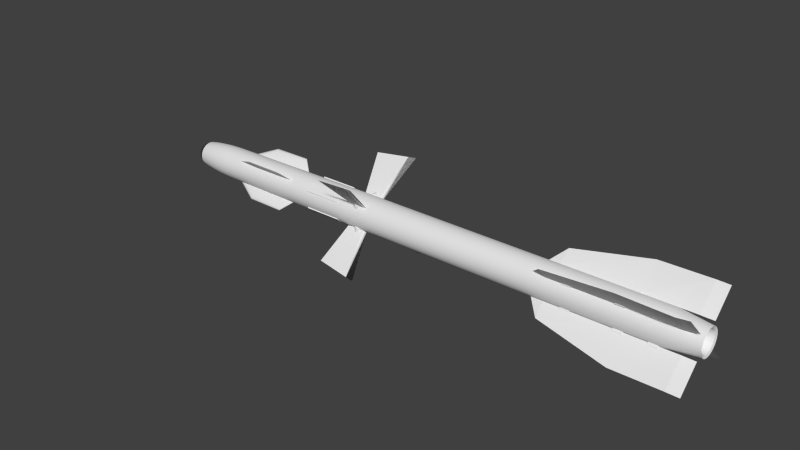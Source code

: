 # Source: r27t1.blend  (saved by Blender 2.76.0; exported with 4.5.12 LTS)
import bpy
from mathutils import Matrix  # noqa: F401  (used for matrix-valued properties, if any)

bpy.ops.wm.read_factory_settings(use_empty=True)
scene = bpy.context.scene
scene.name = 'Scene'

# ---- collections
col_collection_1 = bpy.data.collections.new('Collection 1'); scene.collection.children.link(col_collection_1)

# ---- materials (node trees are filled in below, after node groups)
mat_glass = bpy.data.materials.new('glass')
mat_glass.alpha_threshold = 0.0
mat_glass.use_transparent_shadow = False
mat_glass.diffuse_color = (0.03522, 0.03522, 0.03522, 1.0)
mat_glass.specular_color = (0.01467, 0.01467, 0.01467)
mat_glass.roughness = 0.5
mat_glass.specular_intensity = 0.7781
mat_norma = bpy.data.materials.new('norma')
mat_norma.alpha_threshold = 0.0
mat_norma.use_transparent_shadow = False
mat_norma.specular_color = (0.5926, 0.5926, 0.5926)
mat_norma.roughness = 0.5
mat_norma.specular_intensity = 0.7781

# ---- node groups
ng_auto_smooth = bpy.data.node_groups.new('Auto Smooth', 'GeometryNodeTree')
_s = ng_auto_smooth.interface.new_socket(name='Geometry', in_out='OUTPUT', socket_type='NodeSocketGeometry')
_s = ng_auto_smooth.interface.new_socket(name='Geometry', in_out='INPUT', socket_type='NodeSocketGeometry')
_s = ng_auto_smooth.interface.new_socket(name='Angle', in_out='INPUT', socket_type='NodeSocketFloat')
_s.subtype = 'ANGLE'
_s.min_value = 0.0
_s.max_value = 3.142
ng_auto_smooth.is_modifier = True
_N = ng_auto_smooth.nodes; _L = ng_auto_smooth.links
n0 = _N.new('NodeGroupOutput'); n0.name = 'Group Output'; n0.location = (480, -100)
n1 = _N.new('NodeGroupInput'); n1.name = 'Group Input'; n1.location = (-420, -300)
n2 = _N.new('NodeGroupInput'); n2.name = 'Group Input.001'; n2.location = (-60, -100)
n3 = _N.new('GeometryNodeSetShadeSmooth'); n3.name = 'Set Shade Smooth'; n3.location = (120, -100)
n3.domain = 'EDGE'
n4 = _N.new('GeometryNodeSetShadeSmooth'); n4.name = 'Set Shade Smooth.001'; n4.location = (300, -100)
n5 = _N.new('GeometryNodeInputMeshEdgeAngle'); n5.name = 'Edge Angle'; n5.location = (-420, -220)
n6 = _N.new('GeometryNodeInputEdgeSmooth'); n6.name = 'Is Edge Smooth'; n6.location = (-60, -160)
n7 = _N.new('GeometryNodeInputShadeSmooth'); n7.name = 'Is Face Smooth'; n7.location = (-240, -340)
n8 = _N.new('FunctionNodeBooleanMath'); n8.name = 'Boolean Math'; n8.location = (-60, -220)
n9 = _N.new('FunctionNodeCompare'); n9.name = 'Compare'; n9.location = (-240, -180)
n9.operation = 'LESS_EQUAL'
_L.new(n5.outputs[0], n9.inputs[0])
_L.new(n4.outputs[0], n0.inputs[0])
_L.new(n1.outputs[1], n9.inputs[1])
_L.new(n9.outputs[0], n8.inputs[0])
_L.new(n7.outputs[0], n8.inputs[1])
_L.new(n2.outputs[0], n3.inputs[0])
_L.new(n6.outputs[0], n3.inputs[1])
_L.new(n3.outputs[0], n4.inputs[0])
_L.new(n8.outputs[0], n3.inputs[2])
n0.is_active_output = True

# ---- material node trees

# ---- world
world_world = bpy.data.worlds.new('World'); scene.world = world_world
world_world.color = (0.05088, 0.05088, 0.05088)
world_world.use_sun_shadow = False
world_world.sun_shadow_jitter_overblur = 0.0
world_world.cycles.sampling_method = 'MANUAL'
world_world.cycles.sample_map_resolution = 256

# ---- meshes
me_cylinder_002 = bpy.data.meshes.new('Cylinder.002')
me_cylinder_002.from_pydata([(-3.68e-07, 3.728e-07, 1.788), (-0.004985, 0.02506, 1.785), (-0.009777, 0.0236, 1.785), (-0.01419, 0.02124, 1.785), (-0.01807, 0.01807, 1.785), (-0.02124, 0.01419, 1.785), (-0.0236, 0.009777, 1.785), (-0.02506, 0.004985, 1.785), (-0.02555, 3.878e-07, 1.785), (-0.02506, -0.004984, 1.785), (-0.0236, -0.009777, 1.785), (-0.02124, -0.01419, 1.785), (-0.01807, -0.01807, 1.785), (-0.01419, -0.02124, 1.785), (-0.009777, -0.0236, 1.785), (-0.004985, -0.02506, 1.785), (-3.687e-07, -0.02555, 1.785), (0.004984, -0.02506, 1.785), (0.009777, -0.0236, 1.785), (0.01419, -0.02124, 1.785), (0.01807, -0.01807, 1.785), (0.02124, -0.01419, 1.785), (0.0236, -0.009777, 1.785), (0.02506, -0.004984, 1.785), (0.02555, 3.65e-07, 1.785), (0.02506, 0.004985, 1.785), (0.0236, 0.009777, 1.785), (0.02124, 0.01419, 1.785), (0.01807, 0.01807, 1.785), (0.01419, 0.02124, 1.785), (0.009777, 0.0236, 1.785), (0.004984, 0.02506, 1.785), (-3.604e-07, 0.02555, 1.785), (-2.986e-07, 0.0514, 1.769), (0.01003, 0.05041, 1.769), (0.01967, 0.04749, 1.769), (0.02855, 0.04274, 1.769), (0.03634, 0.03634, 1.769), (0.04274, 0.02856, 1.769), (0.04749, 0.01967, 1.769), (0.05041, 0.01003, 1.769), (0.0514, 3.55e-07, 1.769), (0.05041, -0.01003, 1.769), (0.04749, -0.01967, 1.769), (0.04274, -0.02855, 1.769), (0.03634, -0.03634, 1.769), (0.02855, -0.04274, 1.769), (0.01967, -0.04749, 1.769), (0.01003, -0.05041, 1.769), (-3.153e-07, -0.0514, 1.769), (-0.01003, -0.05041, 1.769), (-0.01967, -0.04749, 1.769), (-0.02856, -0.04274, 1.769), (-0.03634, -0.03634, 1.769), (-0.04274, -0.02855, 1.769), (-0.04749, -0.01967, 1.769), (-0.05041, -0.01003, 1.769), (-0.0514, 4.007e-07, 1.769), (-0.05041, 0.01003, 1.769), (-0.04749, 0.01967, 1.769), (-0.04274, 0.02856, 1.769), (-0.03634, 0.03634, 1.769), (-0.02856, 0.04274, 1.769), (-0.01967, 0.04749, 1.769), (-0.01003, 0.05041, 1.769), (-0.01377, 0.0692, 1.75), (-0.027, 0.06519, 1.75), (-0.0392, 0.05867, 1.75), (-0.04989, 0.04989, 1.75), (-0.05867, 0.0392, 1.75), (-0.06519, 0.027, 1.75), (-0.0692, 0.01377, 1.75), (-0.07056, 4.1e-07, 1.75), (-0.0692, -0.01377, 1.75), (-0.06519, -0.027, 1.75), (-0.05867, -0.0392, 1.75), (-0.04989, -0.04989, 1.75), (-0.0392, -0.05867, 1.75), (-0.027, -0.06519, 1.75), (-0.01377, -0.0692, 1.75), (-2.736e-07, -0.07056, 1.75), (0.01377, -0.0692, 1.75), (0.027, -0.06519, 1.75), (0.0392, -0.05867, 1.75), (0.04989, -0.04989, 1.75), (0.05867, -0.0392, 1.75), (0.06519, -0.027, 1.75), (0.0692, -0.01377, 1.75), (0.07056, 3.471e-07, 1.75), (0.0692, 0.01377, 1.75), (0.06519, 0.027, 1.75), (0.05867, 0.0392, 1.75), (0.04989, 0.04989, 1.75), (0.0392, 0.05867, 1.75), (0.027, 0.06519, 1.75), (0.01377, 0.0692, 1.75), (-2.506e-07, 0.07056, 1.75), (-2.798e-07, 0.0813, 1.724), (0.01586, 0.07973, 1.724), (0.03111, 0.07511, 1.724), (0.04517, 0.0676, 1.724), (0.05748, 0.05749, 1.724), (0.06759, 0.04517, 1.724), (0.07511, 0.03111, 1.724), (0.07973, 0.01586, 1.724), (0.0813, 3.402e-07, 1.724), (0.07973, -0.01586, 1.724), (0.07511, -0.03111, 1.724), (0.06759, -0.04517, 1.724), (0.05748, -0.05748, 1.724), (0.04517, -0.06759, 1.724), (0.03111, -0.07511, 1.724), (0.01586, -0.07973, 1.724), (-3.063e-07, -0.0813, 1.724), (-0.01586, -0.07973, 1.724), (-0.03111, -0.07511, 1.724), (-0.04517, -0.06759, 1.724), (-0.05749, -0.05748, 1.724), (-0.0676, -0.04517, 1.724), (-0.07511, -0.03111, 1.724), (-0.07973, -0.01586, 1.724), (-0.0813, 4.126e-07, 1.724), (-0.07973, 0.01586, 1.724), (-0.07511, 0.03111, 1.724), (-0.0676, 0.04517, 1.724), (-0.05749, 0.05749, 1.724), (-0.04517, 0.0676, 1.724), (-0.03111, 0.07511, 1.724), (-0.01586, 0.07973, 1.724)], [], [(7, 8, 0), (19, 20, 0), (25, 26, 0), (24, 25, 0), (26, 27, 0), (15, 16, 0), (31, 32, 0), (12, 13, 0), (6, 7, 0), (11, 12, 0), (3, 4, 0), (2, 3, 0), (10, 11, 0), (20, 21, 0), (5, 6, 0), (22, 23, 0), (41, 40, 25, 24), (45, 44, 21, 20), (81, 82, 47, 48), (52, 51, 14, 13), (57, 56, 9, 8), (42, 41, 24, 23), (59, 58, 7, 6), (40, 39, 26, 25), (56, 55, 10, 9), (44, 43, 22, 21), (58, 57, 8, 7), (38, 37, 28, 27), (47, 46, 19, 18), (43, 42, 23, 22), (51, 50, 15, 14), (60, 59, 6, 5), (39, 38, 27, 26), (63, 62, 3, 2), (50, 49, 16, 15), (33, 64, 1, 32), (34, 33, 32, 31), (49, 48, 17, 16), (53, 52, 13, 12), (35, 34, 31, 30), (64, 63, 2, 1), (61, 60, 5, 4), (46, 45, 20, 19), (37, 36, 29, 28), (62, 61, 4, 3), (54, 53, 12, 11), (48, 47, 18, 17), (55, 54, 11, 10), (73, 74, 55, 56), (91, 92, 37, 38), (72, 73, 56, 57), (88, 89, 40, 41), (90, 91, 38, 39), (74, 75, 54, 55), (95, 96, 33, 34), (77, 78, 51, 52), (84, 85, 44, 45), (79, 80, 49, 50), (80, 81, 48, 49), (83, 84, 45, 46), (69, 70, 59, 60), (92, 93, 36, 37), (71, 72, 57, 58), (36, 35, 30, 29), (67, 68, 61, 62), (68, 69, 60, 61), (101, 100, 93, 92), (78, 79, 50, 51), (75, 76, 53, 54), (85, 86, 43, 44), (65, 66, 63, 64), (86, 87, 42, 43), (66, 67, 62, 63), (87, 88, 41, 42), (76, 77, 52, 53), (89, 90, 39, 40), (82, 83, 46, 47), (93, 94, 35, 36), (94, 95, 34, 35), (96, 65, 64, 33), (107, 106, 87, 86), (111, 110, 83, 82), (98, 97, 96, 95), (127, 126, 67, 66), (112, 111, 82, 81), (115, 114, 79, 78), (124, 123, 70, 69), (100, 99, 94, 93), (113, 112, 81, 80), (70, 71, 58, 59), (123, 122, 71, 70), (110, 109, 84, 83), (122, 121, 72, 71), (118, 117, 76, 75), (103, 102, 91, 90), (116, 115, 78, 77), (97, 128, 65, 96), (120, 119, 74, 73), (117, 116, 77, 76), (125, 124, 69, 68), (109, 108, 85, 84), (106, 105, 88, 87), (114, 113, 80, 79), (102, 101, 92, 91), (128, 127, 66, 65), (126, 125, 68, 67), (121, 120, 73, 72), (108, 107, 86, 85), (105, 104, 89, 88), (119, 118, 75, 74), (104, 103, 90, 89), (99, 98, 95, 94), (4, 5, 0), (16, 17, 0), (1, 2, 0), (32, 1, 0), (17, 18, 0), (28, 29, 0), (8, 9, 0), (30, 31, 0), (9, 10, 0), (23, 24, 0), (21, 22, 0), (13, 14, 0), (29, 30, 0), (14, 15, 0), (27, 28, 0), (18, 19, 0)])
me_cylinder_002.polygons.foreach_set('use_smooth', [True] * 128)
_uv = me_cylinder_002.uv_layers.new(name='UVMap')
_uv.uv.foreach_set('vector', [0.06779, 0.1966, 0.06734, 0.1945, 0.07308, 0.1917, 0.07628, 0.1831, 0.077, 0.1844, 0.07308, 0.1917, 0.0784, 0.1933, 0.07818, 0.1952, 0.07308, 0.1917, 0.07845, 0.1914, 0.0784, 0.1933, 0.07308, 0.1917, 0.07818, 0.1952, 0.0778, 0.1969, 0.07308, 0.1917, 0.07262, 0.1809, 0.0736, 0.181, 0.07308, 0.1917, 0.07492, 0.202, 0.07397, 0.2025, 0.07308, 0.1917, 0.06979, 0.1828, 0.07069, 0.1819, 0.07308, 0.1917, 0.06841, 0.1984, 0.06779, 0.1966, 0.07308, 0.1917, 0.06899, 0.1841, 0.06979, 0.1828, 0.07308, 0.1917, 0.07098, 0.202, 0.07004, 0.2012, 0.07308, 0.1917, 0.07197, 0.2026, 0.07098, 0.202, 0.07308, 0.1917, 0.06829, 0.1857, 0.06899, 0.1841, 0.07308, 0.1917, 0.077, 0.1844, 0.07759, 0.1859, 0.07308, 0.1917, 0.06917, 0.1999, 0.06841, 0.1984, 0.07308, 0.1917, 0.07804, 0.1876, 0.07833, 0.1894, 0.07308, 0.1917, 0.08437, 0.1908, 0.08428, 0.1948, 0.0784, 0.1933, 0.07845, 0.1914, 0.08136, 0.1763, 0.08258, 0.1795, 0.07759, 0.1859, 0.077, 0.1844, 0.07804, 0.1596, 0.08073, 0.1618, 0.07819, 0.1715, 0.07634, 0.17, 0.0684, 0.1704, 0.07036, 0.1693, 0.07164, 0.1812, 0.07069, 0.1819, 0.06077, 0.1849, 0.06188, 0.1809, 0.06773, 0.1876, 0.06734, 0.1897, 0.08411, 0.1869, 0.08437, 0.1908, 0.07845, 0.1914, 0.07833, 0.1894, 0.06348, 0.2076, 0.06198, 0.2041, 0.06779, 0.1966, 0.06841, 0.1984, 0.08428, 0.1948, 0.08385, 0.1988, 0.07818, 0.1952, 0.0784, 0.1933, 0.06188, 0.1809, 0.06322, 0.1774, 0.06829, 0.1857, 0.06773, 0.1876, 0.08258, 0.1795, 0.0835, 0.1831, 0.07804, 0.1876, 0.07759, 0.1859, 0.06198, 0.2041, 0.0607, 0.2, 0.06734, 0.1945, 0.06779, 0.1966, 0.08307, 0.2025, 0.08201, 0.2059, 0.07727, 0.1986, 0.0778, 0.1969, 0.07819, 0.1715, 0.07988, 0.1737, 0.07628, 0.1831, 0.07546, 0.1821, 0.0835, 0.1831, 0.08411, 0.1869, 0.07833, 0.1894, 0.07804, 0.1876, 0.07036, 0.1693, 0.07238, 0.1688, 0.07262, 0.1809, 0.07164, 0.1812, 0.06519, 0.2104, 0.06348, 0.2076, 0.06841, 0.1984, 0.06917, 0.1999, 0.08385, 0.1988, 0.08307, 0.2025, 0.0778, 0.1969, 0.07818, 0.1952, 0.07112, 0.2149, 0.06906, 0.2141, 0.07098, 0.202, 0.07197, 0.2026, 0.07238, 0.1688, 0.07439, 0.169, 0.0736, 0.181, 0.07262, 0.1809, 0.07525, 0.2145, 0.0732, 0.2151, 0.07298, 0.2027, 0.07397, 0.2025, 0.07721, 0.2133, 0.07525, 0.2145, 0.07397, 0.2025, 0.07492, 0.202, 0.07439, 0.169, 0.07634, 0.17, 0.07456, 0.1814, 0.0736, 0.181, 0.06652, 0.1721, 0.0684, 0.1704, 0.07069, 0.1819, 0.06979, 0.1828, 0.07902, 0.2114, 0.07721, 0.2133, 0.07492, 0.202, 0.07581, 0.2011, 0.0732, 0.2151, 0.07112, 0.2149, 0.07197, 0.2026, 0.07298, 0.2027, 0.06707, 0.2126, 0.06519, 0.2104, 0.06917, 0.1999, 0.07004, 0.2012, 0.07988, 0.1737, 0.08136, 0.1763, 0.077, 0.1844, 0.07628, 0.1831, 0.08201, 0.2059, 0.08063, 0.2089, 0.0766, 0.2, 0.07727, 0.1986, 0.06906, 0.2141, 0.06707, 0.2126, 0.07004, 0.2012, 0.07098, 0.202, 0.06478, 0.1745, 0.06652, 0.1721, 0.06979, 0.1828, 0.06899, 0.1841, 0.07634, 0.17, 0.07819, 0.1715, 0.07546, 0.1821, 0.07456, 0.1814, 0.06322, 0.1774, 0.06478, 0.1745, 0.06899, 0.1841, 0.06829, 0.1857, 0.05706, 0.1738, 0.0591, 0.1693, 0.06322, 0.1774, 0.06188, 0.1809, 0.088, 0.2075, 0.08646, 0.2126, 0.08201, 0.2059, 0.08307, 0.2025, 0.05525, 0.1789, 0.05706, 0.1738, 0.06188, 0.1809, 0.06077, 0.1849, 0.08987, 0.1902, 0.08977, 0.1962, 0.08428, 0.1948, 0.08437, 0.1908, 0.08914, 0.202, 0.088, 0.2075, 0.08307, 0.2025, 0.08385, 0.1988, 0.0591, 0.1693, 0.06137, 0.1654, 0.06478, 0.1745, 0.06322, 0.1774, 0.07943, 0.2235, 0.07658, 0.2254, 0.07525, 0.2145, 0.07721, 0.2133, 0.06655, 0.1599, 0.06938, 0.1584, 0.07036, 0.1693, 0.0684, 0.1704, 0.08537, 0.1689, 0.08717, 0.1736, 0.08258, 0.1795, 0.08136, 0.1763, 0.07229, 0.1579, 0.0752, 0.1582, 0.07439, 0.169, 0.07238, 0.1688, 0.0752, 0.1582, 0.07804, 0.1596, 0.07634, 0.17, 0.07439, 0.169, 0.0832, 0.165, 0.08537, 0.1689, 0.08136, 0.1763, 0.07988, 0.1737, 0.06195, 0.2204, 0.05944, 0.2166, 0.06348, 0.2076, 0.06519, 0.2104, 0.08646, 0.2126, 0.08444, 0.217, 0.08063, 0.2089, 0.08201, 0.2059, 0.05714, 0.2121, 0.05508, 0.2069, 0.0607, 0.2, 0.06198, 0.2041, 0.08063, 0.2089, 0.07902, 0.2114, 0.07581, 0.2011, 0.0766, 0.2, 0.06757, 0.2253, 0.06469, 0.2232, 0.06707, 0.2126, 0.06906, 0.2141, 0.06469, 0.2232, 0.06195, 0.2204, 0.06519, 0.2104, 0.06707, 0.2126, 0.09163, 0.2204, 0.08891, 0.2265, 0.08444, 0.217, 0.08646, 0.2126, 0.06938, 0.1584, 0.07229, 0.1579, 0.07238, 0.1688, 0.07036, 0.1693, 0.06137, 0.1654, 0.06387, 0.1623, 0.06652, 0.1721, 0.06478, 0.1745, 0.08717, 0.1736, 0.08855, 0.1788, 0.0835, 0.1831, 0.08258, 0.1795, 0.0736, 0.2264, 0.07058, 0.2263, 0.07112, 0.2149, 0.0732, 0.2151, 0.08855, 0.1788, 0.08946, 0.1844, 0.08411, 0.1869, 0.0835, 0.1831, 0.07058, 0.2263, 0.06757, 0.2253, 0.06906, 0.2141, 0.07112, 0.2149, 0.08946, 0.1844, 0.08987, 0.1902, 0.08437, 0.1908, 0.08411, 0.1869, 0.06387, 0.1623, 0.06655, 0.1599, 0.0684, 0.1704, 0.06652, 0.1721, 0.08977, 0.1962, 0.08914, 0.202, 0.08385, 0.1988, 0.08428, 0.1948, 0.08073, 0.1618, 0.0832, 0.165, 0.07988, 0.1737, 0.07819, 0.1715, 0.08444, 0.217, 0.08208, 0.2207, 0.07902, 0.2114, 0.08063, 0.2089, 0.08208, 0.2207, 0.07943, 0.2235, 0.07721, 0.2133, 0.07902, 0.2114, 0.07658, 0.2254, 0.0736, 0.2264, 0.0732, 0.2151, 0.07525, 0.2145, 0.09445, 0.1736, 0.09575, 0.1813, 0.08946, 0.1844, 0.08855, 0.1788, 0.08362, 0.1505, 0.08702, 0.1548, 0.0832, 0.165, 0.08073, 0.1618, 0.08209, 0.2356, 0.07817, 0.2383, 0.07658, 0.2254, 0.07943, 0.2235, 0.06998, 0.2394, 0.06597, 0.2379, 0.06757, 0.2253, 0.07058, 0.2263, 0.07993, 0.1475, 0.08362, 0.1505, 0.08073, 0.1618, 0.07804, 0.1596, 0.06823, 0.1461, 0.07212, 0.1453, 0.07229, 0.1579, 0.06938, 0.1584, 0.05858, 0.2316, 0.0553, 0.227, 0.05944, 0.2166, 0.06195, 0.2204, 0.08891, 0.2265, 0.08571, 0.2316, 0.08208, 0.2207, 0.08444, 0.217, 0.07606, 0.1457, 0.07993, 0.1475, 0.07804, 0.1596, 0.0752, 0.1582, 0.05944, 0.2166, 0.05714, 0.2121, 0.06198, 0.2041, 0.06348, 0.2076, 0.0553, 0.227, 0.05233, 0.2216, 0.05714, 0.2121, 0.05944, 0.2166, 0.08702, 0.1548, 0.09002, 0.1601, 0.08537, 0.1689, 0.0832, 0.165, 0.05233, 0.2216, 0.04968, 0.2156, 0.05508, 0.2069, 0.05714, 0.2121, 0.05773, 0.1554, 0.06096, 0.1513, 0.06387, 0.1623, 0.06137, 0.1654, 0.09542, 0.2057, 0.09388, 0.2135, 0.088, 0.2075, 0.08914, 0.202, 0.06448, 0.1482, 0.06823, 0.1461, 0.06938, 0.1584, 0.06655, 0.1599, 0.07817, 0.2383, 0.07408, 0.2394, 0.0736, 0.2264, 0.07658, 0.2254, 0.05228, 0.1657, 0.05484, 0.1602, 0.0591, 0.1693, 0.05706, 0.1738, 0.06096, 0.1513, 0.06448, 0.1482, 0.06655, 0.1599, 0.06387, 0.1623, 0.06214, 0.2353, 0.05858, 0.2316, 0.06195, 0.2204, 0.06469, 0.2232, 0.09002, 0.1601, 0.09252, 0.1665, 0.08717, 0.1736, 0.08537, 0.1689, 0.09575, 0.1813, 0.09635, 0.1894, 0.08987, 0.1902, 0.08946, 0.1844, 0.07212, 0.1453, 0.07606, 0.1457, 0.0752, 0.1582, 0.07229, 0.1579, 0.09388, 0.2135, 0.09163, 0.2204, 0.08646, 0.2126, 0.088, 0.2075, 0.07408, 0.2394, 0.06998, 0.2394, 0.07058, 0.2263, 0.0736, 0.2264, 0.06597, 0.2379, 0.06214, 0.2353, 0.06469, 0.2232, 0.06757, 0.2253, 0.05004, 0.1715, 0.05228, 0.1657, 0.05706, 0.1738, 0.05525, 0.1789, 0.09252, 0.1665, 0.09445, 0.1736, 0.08855, 0.1788, 0.08717, 0.1736, 0.09635, 0.1894, 0.09624, 0.1976, 0.08977, 0.1962, 0.08987, 0.1902, 0.05484, 0.1602, 0.05773, 0.1554, 0.06137, 0.1654, 0.0591, 0.1693, 0.09624, 0.1976, 0.09542, 0.2057, 0.08914, 0.202, 0.08977, 0.1962, 0.08571, 0.2316, 0.08209, 0.2356, 0.07943, 0.2235, 0.08208, 0.2207, 0.07004, 0.2012, 0.06917, 0.1999, 0.07308, 0.1917, 0.0736, 0.181, 0.07456, 0.1814, 0.07308, 0.1917, 0.07298, 0.2027, 0.07197, 0.2026, 0.07308, 0.1917, 0.07397, 0.2025, 0.07298, 0.2027, 0.07308, 0.1917, 0.07456, 0.1814, 0.07546, 0.1821, 0.07308, 0.1917, 0.07727, 0.1986, 0.0766, 0.2, 0.07308, 0.1917, 0.06734, 0.1897, 0.06773, 0.1876, 0.07308, 0.1917, 0.07581, 0.2011, 0.07492, 0.202, 0.07308, 0.1917, 0.06773, 0.1876, 0.06829, 0.1857, 0.07308, 0.1917, 0.07833, 0.1894, 0.07845, 0.1914, 0.07308, 0.1917, 0.07759, 0.1859, 0.07804, 0.1876, 0.07308, 0.1917, 0.07069, 0.1819, 0.07164, 0.1812, 0.07308, 0.1917, 0.0766, 0.2, 0.07581, 0.2011, 0.07308, 0.1917, 0.07164, 0.1812, 0.07262, 0.1809, 0.07308, 0.1917, 0.0778, 0.1969, 0.07727, 0.1986, 0.07308, 0.1917, 0.07546, 0.1821, 0.07628, 0.1831, 0.07308, 0.1917])
me_cylinder_002.materials.append(mat_glass)
me_cylinder_002.use_remesh_preserve_volume = False
me_cylinder_002.use_remesh_preserve_attributes = False
me_cylinder_002.use_mirror_vertex_groups = False
me_cylinder_002.update()
me_cylinder_001 = bpy.data.meshes.new('Cylinder.001')
me_cylinder_001.from_pydata([(0.0, 1.0, -1.0), (0.0, 1.0, 1.0), (0.3827, 0.9239, -1.0), (0.3827, 0.9239, 1.0), (0.7071, 0.7071, -1.0), (0.7071, 0.7071, 1.0), (0.9239, 0.3827, -1.0), (0.9239, 0.3827, 1.0), (1.0, -4.371e-08, -1.0), (1.0, -4.371e-08, 1.0), (0.9239, -0.3827, -1.0), (0.9239, -0.3827, 1.0), (0.7071, -0.7071, -1.0), (0.7071, -0.7071, 1.0), (0.3827, -0.9239, -1.0), (0.3827, -0.9239, 1.0), (1.51e-07, -1.0, -1.0), (1.51e-07, -1.0, 1.0), (-0.3827, -0.9239, -1.0), (-0.3827, -0.9239, 1.0), (-0.7071, -0.7071, -1.0), (-0.7071, -0.7071, 1.0), (-0.9239, -0.3827, -1.0), (-0.9239, -0.3827, 1.0), (-1.0, 1.192e-08, -1.0), (-1.0, 1.192e-08, 1.0), (-0.9239, 0.3827, -1.0), (-0.9239, 0.3827, 1.0), (-0.7071, 0.7071, -1.0), (-0.7071, 0.7071, 1.0), (-0.3827, 0.9239, -1.0), (-0.3827, 0.9239, 1.0)], [], [(0, 1, 3, 2), (2, 3, 5, 4), (4, 5, 7, 6), (6, 7, 9, 8), (8, 9, 11, 10), (10, 11, 13, 12), (12, 13, 15, 14), (14, 15, 17, 16), (16, 17, 19, 18), (18, 19, 21, 20), (20, 21, 23, 22), (22, 23, 25, 24), (24, 25, 27, 26), (26, 27, 29, 28), (30, 31, 1, 0), (28, 29, 31, 30), (0, 2, 4, 6, 8, 10, 12, 14, 16, 18, 20, 22, 24, 26, 28, 30)])
me_cylinder_001.polygons.foreach_set('use_smooth', [True] * 17)
_uv = me_cylinder_001.uv_layers.new(name='UVMap')
_uv.uv.foreach_set('vector', [0.1252, 0.1286, 0.1252, 0.09462, 0.1285, 0.09462, 0.1285, 0.1286, 0.1285, 0.1286, 0.1285, 0.09462, 0.1318, 0.09463, 0.1318, 0.1286, 0.1318, 0.1286, 0.1318, 0.09463, 0.1351, 0.09463, 0.1351, 0.1286, 0.1351, 0.1286, 0.1351, 0.09463, 0.1384, 0.09463, 0.1384, 0.1286, 0.1384, 0.1286, 0.1384, 0.09463, 0.1417, 0.09464, 0.1417, 0.1286, 0.1417, 0.1286, 0.1417, 0.09464, 0.145, 0.09464, 0.145, 0.1286, 0.145, 0.1286, 0.145, 0.09464, 0.1483, 0.09464, 0.1483, 0.1286, 0.1483, 0.1286, 0.1483, 0.09464, 0.1517, 0.09465, 0.1516, 0.1286, 0.09866, 0.1285, 0.09867, 0.09459, 0.102, 0.0946, 0.102, 0.1285, 0.102, 0.1285, 0.102, 0.0946, 0.1053, 0.0946, 0.1053, 0.1286, 0.1053, 0.1286, 0.1053, 0.0946, 0.1086, 0.0946, 0.1086, 0.1286, 0.1086, 0.1286, 0.1086, 0.0946, 0.1119, 0.09461, 0.1119, 0.1286, 0.1119, 0.1286, 0.1119, 0.09461, 0.1152, 0.09461, 0.1152, 0.1286, 0.1152, 0.1286, 0.1152, 0.09461, 0.1185, 0.09461, 0.1185, 0.1286, 0.1218, 0.1286, 0.1218, 0.09462, 0.1252, 0.09462, 0.1252, 0.1286, 0.1185, 0.1286, 0.1185, 0.09461, 0.1218, 0.09462, 0.1218, 0.1286, 0.102, 0.1618, 0.09865, 0.1618, 0.09559, 0.1593, 0.09325, 0.1546, 0.09199, 0.1485, 0.09199, 0.1419, 0.09326, 0.1358, 0.0956, 0.1311, 0.09866, 0.1285, 0.102, 0.1285, 0.105, 0.1311, 0.1074, 0.1358, 0.1086, 0.1419, 0.1086, 0.1485, 0.1074, 0.1546, 0.105, 0.1593])
me_cylinder_001.use_remesh_preserve_volume = False
me_cylinder_001.use_remesh_preserve_attributes = False
me_cylinder_001.use_mirror_vertex_groups = False
me_cylinder_001.update()
me_cube_006 = bpy.data.meshes.new('Cube.006')
me_cube_006.from_pydata([(-1.0, -0.2461, 0.8253), (-1.0, -0.2461, 0.9118), (-1.0, 0.2461, 0.8253), (-1.0, 0.2461, 0.9118), (1.0, -0.2461, 0.8253), (1.0, -0.2461, 0.9118), (1.0, 0.2461, 0.8253), (1.0, 0.2461, 0.9118)], [], [(1, 3, 2, 0), (3, 7, 6, 2), (7, 5, 4, 6), (5, 1, 0, 4), (5, 7, 3, 1)])
_uv = me_cube_006.uv_layers.new(name='UVMap')
_uv.uv.foreach_set('vector', [0.009078, 0.01487, 0.009078, 0.06896, -0.00042, 0.06896, -0.00042, 0.01487, 0.009078, 0.06896, 0.2288, 0.06896, 0.2288, 0.07846, 0.009078, 0.07846, 0.2288, 0.06896, 0.2288, 0.01487, 0.2383, 0.01487, 0.2383, 0.06896, 0.2288, 0.01487, 0.009078, 0.01487, 0.009078, 0.005371, 0.2288, 0.005371, 0.2288, 0.01487, 0.2288, 0.06896, 0.009078, 0.06896, 0.009078, 0.01487])
me_cube_006.use_remesh_preserve_volume = False
me_cube_006.use_remesh_preserve_attributes = False
me_cube_006.use_mirror_vertex_groups = False
me_cube_006.update()
me_cube_003 = bpy.data.meshes.new('Cube.003')
me_cube_003.from_pydata([(0.4591, -1.516, 0.3268), (0.4591, -1.36, 0.4041), (0.4591, 1.516, 0.3268), (0.4591, 1.36, 0.4041), (0.5761, -1.516, 0.3268), (0.5761, -1.36, 0.4041), (0.5761, 1.516, 0.3268), (0.5761, 1.36, 0.4041), (0.0415, -1.516, 0.3268), (0.0415, -1.36, 0.4041), (0.0415, 1.516, 0.3268), (0.0415, 1.36, 0.4041), (0.1585, -1.516, 0.3268), (0.1585, -1.36, 0.4041), (0.1585, 1.516, 0.3268), (0.1585, 1.36, 0.4041), (-0.6146, -1.516, 0.3512), (-0.6146, -1.36, 0.3797), (-0.6146, 1.516, 0.3512), (-0.6146, 1.36, 0.3797), (-0.4976, -1.516, 0.3512), (-0.4976, -1.36, 0.3797), (-0.4976, 1.516, 0.3512), (-0.4976, 1.36, 0.3797), (-1.0, 0.0, 0.3624), (1.0, 0.0, 0.3624), (1.0, 0.0, 1.008), (0.8333, 1.0, 1.008), (0.8333, 1.0, 0.3624), (0.8333, -1.0, 1.008), (0.8333, -1.0, 0.3624), (0.1513, 1.0, 0.3624), (0.1513, 0.0, 1.008), (0.1513, -1.0, 0.3624), (-0.8363, 1.0, 0.3624), (-0.8363, 0.0, 0.6874), (-0.8363, -1.0, 0.3624)], [], [(1, 3, 2, 0), (3, 7, 6, 2), (7, 5, 4, 6), (5, 1, 0, 4), (5, 7, 3, 1), (9, 11, 10, 8), (11, 15, 14, 10), (15, 13, 12, 14), (13, 9, 8, 12), (13, 15, 11, 9), (17, 19, 18, 16), (19, 23, 22, 18), (23, 21, 20, 22), (21, 17, 16, 20), (21, 23, 19, 17), (27, 26, 25, 28), (30, 28, 25), (33, 31, 28, 30), (26, 29, 30, 25), (26, 27, 29), (36, 34, 31, 33), (24, 34, 36), (29, 32, 33, 30), (24, 35, 34), (35, 32, 31, 34), (32, 35, 36, 33), (35, 24, 36), (29, 27, 32), (32, 27, 28, 31)])
_uv = me_cube_003.uv_layers.new(name='UVMap')
_uv.uv.foreach_set('vector', [0.9075, 0.2535, 0.9911, 0.2535, 0.996, 0.2582, 0.9027, 0.2582, 0.9911, 0.2535, 0.9911, 0.2463, 0.9965, 0.2463, 0.9965, 0.2535, 0.9911, 0.2463, 0.9075, 0.2463, 0.9027, 0.2415, 0.9959, 0.2415, 0.9075, 0.2463, 0.9075, 0.2535, 0.9021, 0.2535, 0.9021, 0.2463, 0.9075, 0.2463, 0.9911, 0.2463, 0.9911, 0.2535, 0.9075, 0.2535, 0.9041, 0.2791, 0.9878, 0.2791, 0.9926, 0.2838, 0.8993, 0.2838, 0.9878, 0.2791, 0.9878, 0.2719, 0.9931, 0.2719, 0.9931, 0.2791, 0.9878, 0.2719, 0.9041, 0.2719, 0.8993, 0.2671, 0.9926, 0.2671, 0.9041, 0.2719, 0.9041, 0.2791, 0.8987, 0.2791, 0.8987, 0.2719, 0.9041, 0.2719, 0.9878, 0.2719, 0.9878, 0.2791, 0.9041, 0.2791, 0.9073, 0.3036, 0.9821, 0.3035, 0.99, 0.3064, 0.903, 0.3064, 0.9821, 0.3035, 0.9821, 0.2971, 0.9865, 0.2971, 0.9865, 0.3035, 0.9821, 0.2971, 0.9073, 0.2972, 0.8994, 0.2943, 0.9864, 0.2943, 0.9073, 0.2972, 0.9073, 0.3036, 0.9029, 0.3036, 0.9029, 0.2972, 0.9073, 0.2972, 0.9821, 0.2971, 0.9821, 0.3035, 0.9073, 0.3036, 0.7092, 0.1045, 0.7151, 0.0068, 0.7463, 0.01441, 0.7403, 0.1121, 0.8431, 0.1113, 0.7403, 0.1121, 0.7917, 0.09456, 0.846, 0.1806, 0.7374, 0.1841, 0.7403, 0.1121, 0.8431, 0.1113, 0.8671, 0.007038, 0.8737, 0.103, 0.8431, 0.1113, 0.8366, 0.01535, 0.9217, 0.1243, 0.9636, 0.1756, 0.8737, 0.103, 0.8419, 0.284, 0.7409, 0.284, 0.7374, 0.1841, 0.846, 0.1806, 0.7914, 0.3006, 0.7409, 0.284, 0.8419, 0.284, 0.8737, 0.103, 0.9063, 0.2006, 0.846, 0.1806, 0.8431, 0.1113, 0.6983, 0.3287, 0.6914, 0.2969, 0.7409, 0.284, 0.6914, 0.2969, 0.6772, 0.2034, 0.7374, 0.1841, 0.7409, 0.284, 0.9063, 0.2006, 0.8923, 0.2963, 0.8419, 0.284, 0.846, 0.1806, 0.8923, 0.2963, 0.8855, 0.3287, 0.8419, 0.284, 0.8737, 0.103, 0.9636, 0.1756, 0.9063, 0.2006, 0.6772, 0.2034, 0.7092, 0.1045, 0.7403, 0.1121, 0.7374, 0.1841])
me_cube_003.use_remesh_preserve_volume = False
me_cube_003.use_remesh_preserve_attributes = False
me_cube_003.use_mirror_vertex_groups = False
me_cube_003.update()
me_cube_001 = bpy.data.meshes.new('Cube.001')
me_cube_001.from_pydata([(-0.02002, 7.108, 0.7185), (-0.02002, 7.108, 0.7924), (0.04102, 6.567, 0.7185), (0.04102, 6.567, 0.7924), (0.09276, 5.026, 0.7185), (0.09276, 5.026, 0.7924), (0.1273, 2.72, 0.7185), (0.1273, 2.72, 0.7924), (0.1395, -5.897e-07, 0.7185), (0.1395, -5.897e-07, 0.7924), (0.1273, -2.72, 0.7185), (0.1273, -2.72, 0.7924), (0.09276, -5.026, 0.7185), (0.09276, -5.026, 0.7924), (0.04102, -6.567, 0.7185), (0.04102, -6.567, 0.7924), (-0.02002, -7.108, 0.7185), (-0.02002, -7.108, 0.7924), (-0.08106, -6.567, 0.7185), (-0.08106, -6.567, 0.7924), (-0.1328, -5.026, 0.7185), (-0.1328, -5.026, 0.7924), (-0.1674, -2.72, 0.7185), (-0.1674, -2.72, 0.7924), (-0.1795, -5.897e-07, 0.7185), (-0.1795, -5.897e-07, 0.7924), (-0.1674, 2.72, 0.7185), (-0.1674, 2.72, 0.7924), (-0.1328, 5.026, 0.7185), (-0.1328, 5.026, 0.7924), (-0.08106, 6.567, 0.7185), (-0.08106, 6.567, 0.7924), (-0.02002, 4.965, 0.8203), (0.02262, 4.587, 0.8203), (0.05876, 3.511, 0.8203), (0.08292, 1.9, 0.8203), (0.0914, -5.557e-07, 0.8203), (0.08292, -1.9, 0.8203), (0.05876, -3.511, 0.8203), (0.02262, -4.587, 0.8203), (-0.02002, -4.965, 0.8203), (-0.06266, -4.587, 0.8203), (-0.09881, -3.511, 0.8203), (-0.123, -1.9, 0.8203), (-0.1314, -5.557e-07, 0.8203), (-0.123, 1.9, 0.8203), (-0.09881, 3.511, 0.8203), (-0.06266, 4.587, 0.8203), (-0.02002, 2.354, 0.9272), (0.0001929, 2.175, 0.9272), (0.01733, 1.665, 0.9272), (0.02878, 0.9009, 0.9272), (0.0328, -5.299e-07, 0.9272), (0.02878, -0.9009, 0.9272), (0.01733, -1.665, 0.9272), (0.0001929, -2.175, 0.9272), (-0.02002, -2.354, 0.9272), (-0.04024, -2.175, 0.9272), (-0.05738, -1.665, 0.9272), (-0.06883, -0.9009, 0.9272), (-0.07285, -5.299e-07, 0.9272), (-0.06883, 0.9009, 0.9272), (-0.05738, 1.665, 0.9272), (-0.04024, 2.175, 0.9272), (-0.538, 0.0, 0.7832), (-0.9789, -3.457e-06, 2.575), (0.4955, 0.0, 0.7832), (1.0, -3.457e-06, 2.854), (-0.5307, -3.457e-06, 2.638), (-0.3039, 1.042, 0.7601), (-0.3039, -1.042, 0.7601), (0.6145, -3.457e-06, 2.799), (0.2942, -1.042, 0.7601), (0.2942, 1.042, 0.7601)], [], [(0, 1, 3, 2), (2, 3, 5, 4), (4, 5, 7, 6), (6, 7, 9, 8), (8, 9, 11, 10), (10, 11, 13, 12), (12, 13, 15, 14), (14, 15, 17, 16), (16, 17, 19, 18), (18, 19, 21, 20), (20, 21, 23, 22), (22, 23, 25, 24), (24, 25, 27, 26), (26, 27, 29, 28), (23, 21, 42, 43), (30, 31, 1, 0), (28, 29, 31, 30), (47, 46, 62, 63), (1, 31, 47, 32), (9, 7, 35, 36), (19, 17, 40, 41), (29, 27, 45, 46), (5, 3, 33, 34), (15, 13, 38, 39), (25, 23, 43, 44), (11, 9, 36, 37), (21, 19, 41, 42), (31, 29, 46, 47), (7, 5, 34, 35), (17, 15, 39, 40), (3, 1, 32, 33), (27, 25, 44, 45), (13, 11, 37, 38), (49, 48, 63, 62, 61, 60, 59, 58, 57, 56, 55, 54, 53, 52, 51, 50), (40, 39, 55, 56), (33, 32, 48, 49), (32, 47, 63, 48), (41, 40, 56, 57), (34, 33, 49, 50), (42, 41, 57, 58), (35, 34, 50, 51), (43, 42, 58, 59), (36, 35, 51, 52), (44, 43, 59, 60), (37, 36, 52, 53), (45, 44, 60, 61), (38, 37, 53, 54), (46, 45, 61, 62), (39, 38, 54, 55), (71, 67, 66, 73), (65, 68, 69, 64), (72, 73, 66), (71, 68, 70, 72), (64, 69, 70), (70, 69, 73, 72), (68, 71, 73, 69), (67, 71, 72, 66), (68, 65, 64, 70)])
me_cube_001.polygons.foreach_set('use_smooth', [True] * 58)
_uv = me_cube_001.uv_layers.new(name='UVMap')
_uv.uv.foreach_set('vector', [0.3419, 0.2707, 0.3419, 0.2718, 0.3415, 0.2718, 0.3415, 0.2707, 0.3415, 0.2707, 0.3415, 0.2718, 0.3402, 0.2718, 0.3402, 0.2707, 0.3402, 0.2707, 0.3402, 0.2718, 0.3382, 0.2718, 0.3382, 0.2707, 0.3382, 0.2707, 0.3382, 0.2718, 0.3359, 0.2718, 0.3359, 0.2707, 0.3359, 0.2707, 0.3359, 0.2718, 0.3336, 0.2718, 0.3336, 0.2707, 0.3336, 0.2707, 0.3336, 0.2718, 0.3316, 0.2718, 0.3316, 0.2707, 0.3316, 0.2707, 0.3316, 0.2718, 0.3303, 0.2718, 0.3303, 0.2707, 0.3303, 0.2707, 0.3303, 0.2718, 0.3299, 0.2718, 0.3299, 0.2707, 0.3299, 0.2707, 0.3299, 0.2718, 0.3294, 0.2718, 0.3294, 0.2707, 0.3294, 0.2707, 0.3294, 0.2718, 0.3281, 0.2718, 0.3281, 0.2707, 0.3281, 0.2707, 0.3281, 0.2718, 0.3262, 0.2718, 0.3262, 0.2707, 0.3262, 0.2707, 0.3262, 0.2718, 0.3238, 0.2718, 0.3238, 0.2707, 0.3238, 0.2707, 0.3238, 0.2718, 0.3215, 0.2718, 0.3215, 0.2707, 0.3215, 0.2707, 0.3215, 0.2718, 0.3196, 0.2718, 0.3196, 0.2707, 0.3262, 0.2718, 0.3281, 0.2718, 0.3281, 0.2919, 0.3262, 0.2919, 0.3183, 0.2707, 0.3183, 0.2718, 0.3178, 0.2718, 0.3178, 0.2707, 0.3196, 0.2707, 0.3196, 0.2718, 0.3183, 0.2718, 0.3183, 0.2707, 0.3183, 0.2919, 0.3196, 0.2919, 0.3196, 0.3165, 0.3183, 0.3165, 0.3178, 0.2718, 0.3183, 0.2718, 0.3183, 0.2919, 0.3178, 0.2919, 0.3359, 0.2718, 0.3382, 0.2718, 0.3382, 0.2919, 0.3359, 0.2919, 0.3294, 0.2718, 0.3299, 0.2718, 0.3299, 0.2919, 0.3294, 0.2919, 0.3196, 0.2718, 0.3215, 0.2718, 0.3215, 0.2919, 0.3196, 0.2919, 0.3402, 0.2718, 0.3415, 0.2718, 0.3415, 0.2919, 0.3402, 0.2919, 0.3303, 0.2718, 0.3316, 0.2718, 0.3316, 0.2919, 0.3303, 0.2919, 0.3238, 0.2718, 0.3262, 0.2718, 0.3262, 0.2919, 0.3238, 0.2919, 0.3336, 0.2718, 0.3359, 0.2718, 0.3359, 0.2919, 0.3336, 0.2919, 0.3281, 0.2718, 0.3294, 0.2718, 0.3294, 0.2919, 0.3281, 0.2919, 0.3183, 0.2718, 0.3196, 0.2718, 0.3196, 0.2919, 0.3183, 0.2919, 0.3382, 0.2718, 0.3402, 0.2718, 0.3402, 0.2919, 0.3382, 0.2919, 0.3299, 0.2718, 0.3303, 0.2718, 0.3303, 0.2919, 0.3299, 0.2919, 0.3415, 0.2718, 0.3419, 0.2718, 0.3419, 0.2919, 0.3415, 0.2919, 0.3215, 0.2718, 0.3238, 0.2718, 0.3238, 0.2919, 0.3215, 0.2919, 0.3316, 0.2718, 0.3336, 0.2718, 0.3336, 0.2919, 0.3316, 0.2919, 0.363, 0.3177, 0.3586, 0.32, 0.3541, 0.3189, 0.3502, 0.3143, 0.3475, 0.3072, 0.3463, 0.2985, 0.3468, 0.2896, 0.349, 0.2819, 0.3525, 0.2764, 0.3567, 0.274, 0.3612, 0.275, 0.3651, 0.2794, 0.3679, 0.2864, 0.3692, 0.2951, 0.3687, 0.3041, 0.3665, 0.312, 0.3299, 0.2919, 0.3303, 0.2919, 0.3303, 0.3165, 0.3299, 0.3165, 0.3415, 0.2919, 0.3419, 0.2919, 0.3419, 0.3165, 0.3415, 0.3165, 0.3178, 0.2919, 0.3183, 0.2919, 0.3183, 0.3165, 0.3178, 0.3165, 0.3294, 0.2919, 0.3299, 0.2919, 0.3299, 0.3165, 0.3294, 0.3165, 0.3402, 0.2919, 0.3415, 0.2919, 0.3415, 0.3165, 0.3402, 0.3165, 0.3281, 0.2919, 0.3294, 0.2919, 0.3294, 0.3165, 0.3281, 0.3165, 0.3382, 0.2919, 0.3402, 0.2919, 0.3402, 0.3165, 0.3382, 0.3165, 0.3262, 0.2919, 0.3281, 0.2919, 0.3281, 0.3165, 0.3262, 0.3165, 0.3359, 0.2919, 0.3382, 0.2919, 0.3382, 0.3165, 0.3359, 0.3165, 0.3238, 0.2919, 0.3262, 0.2919, 0.3262, 0.3165, 0.3238, 0.3165, 0.3336, 0.2919, 0.3359, 0.2919, 0.3359, 0.3165, 0.3336, 0.3165, 0.3215, 0.2919, 0.3238, 0.2919, 0.3238, 0.3165, 0.3215, 0.3165, 0.3316, 0.2919, 0.3336, 0.2919, 0.3336, 0.3165, 0.3316, 0.3165, 0.3196, 0.2919, 0.3215, 0.2919, 0.3215, 0.3165, 0.3196, 0.3165, 0.3303, 0.2919, 0.3316, 0.2919, 0.3316, 0.3165, 0.3303, 0.3165, 0.6657, 0.2198, 0.6757, 0.255, 0.566, 0.2858, 0.5469, 0.1822, 0.666, 0.05511, 0.6593, 0.1003, 0.5475, 0.12, 0.5716, 0.01999, 0.4386, 0.1785, 0.5469, 0.1822, 0.4926, 0.2014, 0.3193, 0.208, 0.3277, 0.08895, 0.4391, 0.1163, 0.4386, 0.1785, 0.4935, 0.09373, 0.5475, 0.12, 0.4391, 0.1163, 0.4391, 0.1163, 0.5475, 0.12, 0.5469, 0.1822, 0.4386, 0.1785, 0.6593, 0.1003, 0.6657, 0.2198, 0.5469, 0.1822, 0.5475, 0.12, 0.3165, 0.2481, 0.3193, 0.208, 0.4386, 0.1785, 0.4256, 0.2858, 0.3277, 0.08895, 0.3309, 0.04234, 0.4254, 0.008681, 0.4391, 0.1163])
me_cube_001.use_remesh_preserve_volume = False
me_cube_001.use_remesh_preserve_attributes = False
me_cube_001.use_mirror_vertex_groups = False
me_cube_001.update()
me_cube = bpy.data.meshes.new('Cube')
me_cube.from_pydata([(-1.0, 0.0, 0.3744), (-0.3831, -1.669e-06, 0.6727), (1.0, 0.0, 0.3744), (0.6891, -1.669e-06, 0.6727), (0.6891, 0.3105, 0.3744), (0.6891, -0.3105, 0.3744), (-0.3831, 0.3105, 0.3744), (-0.3831, -0.3105, 0.3744)], [], [(3, 1, 7, 5), (1, 3, 4, 6), (1, 0, 7), (3, 2, 4), (3, 5, 2), (1, 6, 0)])
me_cube.polygons.foreach_set('use_smooth', [True] * 6)
_uv = me_cube.uv_layers.new(name='UVMap')
_uv.uv.foreach_set('vector', [0.2739, 0.2389, 0.1667, 0.2389, 0.1667, 0.1529, 0.2739, 0.1529, 0.1667, 0.2389, 0.2739, 0.2389, 0.2739, 0.325, 0.1667, 0.325, 0.1667, 0.2389, 0.1014, 0.1976, 0.1667, 0.1529, 0.2739, 0.2389, 0.3117, 0.2803, 0.2739, 0.325, 0.2739, 0.2389, 0.2739, 0.1529, 0.3117, 0.1976, 0.1667, 0.2389, 0.1667, 0.325, 0.1014, 0.2803])
me_cube.use_remesh_preserve_volume = False
me_cube.use_remesh_preserve_attributes = False
me_cube.use_mirror_vertex_groups = False
me_cube.update()
me_cylinder = bpy.data.meshes.new('Cylinder')
me_cylinder.from_pydata([(-8.251e-08, 0.08987, -2.041), (2.146e-07, 3.246e-07, 2.044), (0.01753, 0.08814, -2.041), (0.03439, 0.08303, -2.041), (0.04993, 0.07472, -2.041), (0.06355, 0.06355, -2.041), (0.07472, 0.04993, -2.041), (0.08303, 0.03439, -2.041), (0.08814, 0.01753, -2.041), (0.08987, 2.945e-07, -2.041), (0.08814, -0.01753, -2.041), (0.08303, -0.03439, -2.041), (0.07472, -0.04993, -2.041), (0.06355, -0.06355, -2.041), (0.04993, -0.07472, -2.041), (0.03439, -0.08303, -2.041), (0.01753, -0.08814, -2.041), (-1.118e-07, -0.08987, -2.041), (-0.01753, -0.08814, -2.041), (-0.03439, -0.08303, -2.041), (-0.04993, -0.07472, -2.041), (-0.06355, -0.06355, -2.041), (-0.07472, -0.04993, -2.041), (-0.08303, -0.03439, -2.041), (-0.08814, -0.01753, -2.041), (-0.08987, 3.745e-07, -2.041), (-0.08814, 0.01753, -2.041), (-0.08303, 0.03439, -2.041), (-0.07472, 0.04993, -2.041), (-0.06355, 0.06355, -2.041), (-0.04993, 0.07472, -2.041), (-0.03439, 0.08303, -2.041), (-0.01753, 0.08814, -2.041), (1.426e-07, 0.1079, 1.463), (0.02104, 0.1058, 1.463), (0.04128, 0.09966, 1.463), (0.05993, 0.08969, 1.463), (0.07627, 0.07627, 1.463), (0.08969, 0.05993, 1.463), (0.09966, 0.04128, 1.463), (0.1058, 0.02104, 1.463), (0.1079, 2.934e-07, 1.463), (0.1058, -0.02104, 1.463), (0.09966, -0.04128, 1.463), (0.08969, -0.05993, 1.463), (0.07627, -0.07627, 1.463), (0.05993, -0.08969, 1.463), (0.04128, -0.09966, 1.463), (0.02104, -0.1058, 1.463), (1.074e-07, -0.1079, 1.463), (-0.02104, -0.1058, 1.463), (-0.04128, -0.09966, 1.463), (-0.05993, -0.08969, 1.463), (-0.07627, -0.07627, 1.463), (-0.08969, -0.05993, 1.463), (-0.09966, -0.04128, 1.463), (-0.1058, -0.02104, 1.463), (-0.1079, 3.894e-07, 1.463), (-0.1058, 0.02104, 1.463), (-0.09966, 0.04128, 1.463), (-0.08969, 0.05993, 1.463), (-0.07627, 0.07627, 1.463), (-0.05993, 0.08969, 1.463), (-0.04128, 0.09966, 1.463), (-0.02104, 0.1058, 1.463), (0.02244, 0.1128, -1.831), (0.04402, 0.1063, -1.831), (0.06391, 0.09564, -1.831), (0.08134, 0.08134, -1.831), (0.09564, 0.06391, -1.831), (0.1063, 0.04402, -1.831), (0.1128, 0.02244, -1.831), (0.115, 3.145e-07, -1.831), (0.1128, -0.02244, -1.831), (0.1063, -0.04402, -1.831), (0.09564, -0.06391, -1.831), (0.08134, -0.08134, -1.831), (0.06391, -0.09564, -1.831), (0.04402, -0.1063, -1.831), (0.02244, -0.1128, -1.831), (-1.324e-07, -0.115, -1.831), (-0.02244, -0.1128, -1.831), (-0.04402, -0.1063, -1.831), (-0.06391, -0.09564, -1.831), (-0.08134, -0.08134, -1.831), (-0.09564, -0.06391, -1.831), (-0.1063, -0.04402, -1.831), (-0.1128, -0.02244, -1.831), (-0.115, 4.169e-07, -1.831), (-0.1128, 0.02244, -1.831), (-0.1063, 0.04402, -1.831), (-0.09564, 0.06391, -1.831), (-0.08134, 0.08134, -1.831), (-0.06391, 0.09564, -1.831), (-0.04402, 0.1063, -1.831), (-0.02244, 0.1128, -1.831), (-9.491e-08, 0.115, -1.831), (-8.155e-08, 0.07413, -2.034), (0.01446, 0.07271, -2.034), (0.02837, 0.06849, -2.034), (0.04118, 0.06164, -2.034), (0.05242, 0.05242, -2.034), (0.06164, 0.04118, -2.034), (0.06849, 0.02837, -2.034), (0.0727, 0.01446, -2.034), (0.07413, 2.995e-07, -2.034), (0.0727, -0.01446, -2.034), (0.06849, -0.02837, -2.034), (0.06164, -0.04118, -2.034), (0.05242, -0.05242, -2.034), (0.04118, -0.06164, -2.034), (0.02837, -0.06849, -2.034), (0.01446, -0.0727, -2.034), (-1.057e-07, -0.07413, -2.034), (-0.01446, -0.0727, -2.034), (-0.02837, -0.06849, -2.034), (-0.04118, -0.06164, -2.034), (-0.05242, -0.05242, -2.034), (-0.06164, -0.04118, -2.034), (-0.06849, -0.02837, -2.034), (-0.0727, -0.01446, -2.034), (-0.07413, 3.655e-07, -2.034), (-0.0727, 0.01446, -2.034), (-0.06849, 0.02837, -2.034), (-0.06164, 0.04118, -2.034), (-0.05242, 0.05242, -2.034), (-0.04118, 0.06164, -2.034), (-0.02837, 0.06849, -2.034), (-0.01446, 0.07271, -2.034), (-1.792e-07, 0.05986, -1.988), (0.01168, 0.05871, -1.988), (0.02291, 0.0553, -1.988), (0.03326, 0.04977, -1.988), (0.04233, 0.04233, -1.988), (0.04977, 0.03326, -1.988), (0.0553, 0.02291, -1.988), (0.05871, 0.01168, -1.988), (0.05986, 2.903e-07, -1.988), (0.05871, -0.01168, -1.988), (0.0553, -0.02291, -1.988), (0.04977, -0.03326, -1.988), (0.04233, -0.04233, -1.988), (0.03326, -0.04977, -1.988), (0.02291, -0.0553, -1.988), (0.01168, -0.05871, -1.988), (-1.987e-07, -0.05986, -1.988), (-0.01168, -0.05871, -1.988), (-0.02291, -0.0553, -1.988), (-0.03326, -0.04977, -1.988), (-0.04233, -0.04233, -1.988), (-0.04977, -0.03326, -1.988), (-0.0553, -0.02291, -1.988), (-0.05871, -0.01168, -1.988), (-0.05986, 3.435e-07, -1.988), (-0.05871, 0.01168, -1.988), (-0.0553, 0.02291, -1.988), (-0.04977, 0.03326, -1.988), (-0.04233, 0.04233, -1.988), (-0.03326, 0.04977, -1.988), (-0.02291, 0.0553, -1.988), (-0.01168, 0.05871, -1.988), (-2.798e-07, 0.0813, 1.724), (0.01586, 0.07973, 1.724), (0.03111, 0.07511, 1.724), (0.04517, 0.0676, 1.724), (0.05748, 0.05749, 1.724), (0.06759, 0.04517, 1.724), (0.07511, 0.03111, 1.724), (0.07973, 0.01586, 1.724), (0.0813, 3.402e-07, 1.724), (0.07973, -0.01586, 1.724), (0.07511, -0.03111, 1.724), (0.06759, -0.04517, 1.724), (0.05748, -0.05748, 1.724), (0.04517, -0.06759, 1.724), (0.03111, -0.07511, 1.724), (0.01586, -0.07973, 1.724), (-3.063e-07, -0.0813, 1.724), (-0.01586, -0.07973, 1.724), (-0.03111, -0.07511, 1.724), (-0.04517, -0.06759, 1.724), (-0.05749, -0.05748, 1.724), (-0.0676, -0.04517, 1.724), (-0.07511, -0.03111, 1.724), (-0.07973, -0.01586, 1.724), (-0.0813, 4.126e-07, 1.724), (-0.07973, 0.01586, 1.724), (-0.07511, 0.03111, 1.724), (-0.0676, 0.04517, 1.724), (-0.05749, 0.05749, 1.724), (-0.04517, 0.0676, 1.724), (-0.03111, 0.07511, 1.724), (-0.01586, 0.07973, 1.724), (-0.01787, 0.08983, 1.669), (-0.03505, 0.08461, 1.669), (-0.05088, 0.07615, 1.669), (-0.06476, 0.06476, 1.669), (-0.07615, 0.05088, 1.669), (-0.08461, 0.03505, 1.669), (-0.08983, 0.01787, 1.669), (-0.09159, 4.106e-07, 1.669), (-0.08983, -0.01787, 1.669), (-0.08461, -0.03505, 1.669), (-0.07615, -0.05088, 1.669), (-0.06476, -0.06476, 1.669), (-0.05088, -0.07615, 1.669), (-0.03505, -0.08461, 1.669), (-0.01787, -0.08983, 1.669), (-2.288e-07, -0.09158, 1.669), (0.01787, -0.08983, 1.669), (0.03505, -0.08461, 1.669), (0.05088, -0.07615, 1.669), (0.06476, -0.06476, 1.669), (0.07615, -0.05088, 1.669), (0.08461, -0.03505, 1.669), (0.08983, -0.01787, 1.669), (0.09158, 3.291e-07, 1.669), (0.08983, 0.01787, 1.669), (0.08461, 0.03505, 1.669), (0.07615, 0.05088, 1.669), (0.06476, 0.06476, 1.669), (0.05088, 0.07615, 1.669), (0.03505, 0.08461, 1.669), (0.01787, 0.08983, 1.669), (-1.99e-07, 0.09159, 1.669), (-1.241e-07, 0.09896, 1.608), (0.01931, 0.09706, 1.608), (0.03787, 0.09143, 1.608), (0.05498, 0.08229, 1.608), (0.06998, 0.06998, 1.608), (0.08229, 0.05498, 1.608), (0.09143, 0.03787, 1.608), (0.09706, 0.01931, 1.608), (0.09896, 3.179e-07, 1.608), (0.09706, -0.01931, 1.608), (0.09143, -0.03787, 1.608), (0.08229, -0.05498, 1.608), (0.06998, -0.06998, 1.608), (0.05498, -0.08229, 1.608), (0.03787, -0.09143, 1.608), (0.01931, -0.09706, 1.608), (-1.563e-07, -0.09896, 1.608), (-0.01931, -0.09706, 1.608), (-0.03787, -0.09143, 1.608), (-0.05498, -0.08229, 1.608), (-0.06998, -0.06998, 1.608), (-0.08229, -0.05498, 1.608), (-0.09143, -0.03787, 1.608), (-0.09706, -0.01931, 1.608), (-0.09896, 4.06e-07, 1.608), (-0.09706, 0.01931, 1.608), (-0.09143, 0.03787, 1.608), (-0.08229, 0.05498, 1.608), (-0.06998, 0.06998, 1.608), (-0.05498, 0.08229, 1.608), (-0.03787, 0.09143, 1.608), (-0.01931, 0.09706, 1.608), (-0.0205, 0.1031, 1.54), (-0.04022, 0.0971, 1.54), (-0.05839, 0.08739, 1.54), (-0.07432, 0.07432, 1.54), (-0.08739, 0.05839, 1.54), (-0.0971, 0.04022, 1.54), (-0.1031, 0.0205, 1.54), (-0.1051, 3.993e-07, 1.54), (-0.1031, -0.0205, 1.54), (-0.0971, -0.04022, 1.54), (-0.08739, -0.05839, 1.54), (-0.07432, -0.07432, 1.54), (-0.05839, -0.08739, 1.54), (-0.04022, -0.0971, 1.54), (-0.0205, -0.1031, 1.54), (-3.016e-08, -0.1051, 1.54), (0.0205, -0.1031, 1.54), (0.04022, -0.0971, 1.54), (0.05839, -0.08739, 1.54), (0.07432, -0.07432, 1.54), (0.08739, -0.05839, 1.54), (0.0971, -0.04022, 1.54), (0.1031, -0.0205, 1.54), (0.1051, 3.058e-07, 1.54), (0.1031, 0.0205, 1.54), (0.0971, 0.04022, 1.54), (0.08739, 0.05839, 1.54), (0.07432, 0.07432, 1.54), (0.05839, 0.08739, 1.54), (0.04022, 0.0971, 1.54), (0.0205, 0.1031, 1.54), (4.083e-09, 0.1051, 1.54), (-1.803e-07, 0.04798, -1.978), (0.00936, 0.04706, -1.978), (0.01836, 0.04433, -1.978), (0.02666, 0.03989, -1.978), (0.03393, 0.03393, -1.978), (0.03989, 0.02666, -1.978), (0.04433, 0.01836, -1.978), (0.04706, 0.009361, -1.978), (0.04798, 2.951e-07, -1.978), (0.04706, -0.00936, -1.978), (0.04433, -0.01836, -1.978), (0.03989, -0.02666, -1.978), (0.03393, -0.03393, -1.978), (0.02666, -0.03989, -1.978), (0.01836, -0.04433, -1.978), (0.00936, -0.04706, -1.978), (-1.959e-07, -0.04798, -1.978), (-0.009361, -0.04706, -1.978), (-0.01836, -0.04433, -1.978), (-0.02666, -0.03989, -1.978), (-0.03393, -0.03393, -1.978), (-0.03989, -0.02666, -1.978), (-0.04433, -0.01836, -1.978), (-0.04706, -0.00936, -1.978), (-0.04798, 3.378e-07, -1.978), (-0.04706, 0.009361, -1.978), (-0.04433, 0.01836, -1.978), (-0.03989, 0.02666, -1.978), (-0.03393, 0.03393, -1.978), (-0.02666, 0.03989, -1.978), (-0.01836, 0.04433, -1.978), (-0.009361, 0.04706, -1.978), (-3.127e-07, 0.04129, -1.997), (0.008055, 0.0405, -1.997), (0.0158, 0.03815, -1.997), (0.02294, 0.03433, -1.997), (0.0292, 0.0292, -1.997), (0.03433, 0.02294, -1.997), (0.03815, 0.0158, -1.997), (0.0405, 0.008055, -1.997), (0.04129, 2.94e-07, -1.997), (0.0405, -0.008055, -1.997), (0.03815, -0.0158, -1.997), (0.03433, -0.02294, -1.997), (0.0292, -0.0292, -1.997), (0.02294, -0.03433, -1.997), (0.0158, -0.03815, -1.997), (0.008055, -0.0405, -1.997), (-3.262e-07, -0.04129, -1.997), (-0.008055, -0.0405, -1.997), (-0.0158, -0.03815, -1.997), (-0.02294, -0.03433, -1.997), (-0.0292, -0.0292, -1.997), (-0.03433, -0.02294, -1.997), (-0.03815, -0.0158, -1.997), (-0.0405, -0.008055, -1.997), (-0.04129, 3.307e-07, -1.997), (-0.0405, 0.008055, -1.997), (-0.03815, 0.0158, -1.997), (-0.03433, 0.02294, -1.997), (-0.0292, 0.0292, -1.997), (-0.02294, 0.03433, -1.997), (-0.0158, 0.03815, -1.997), (-0.008055, 0.0405, -1.997), (8.425e-08, 0.115, 0.4367), (0.02244, 0.1128, 0.4367), (0.04402, 0.1063, 0.4367), (0.06391, 0.09564, 0.4367), (0.08134, 0.08134, 0.4367), (0.09564, 0.06391, 0.4367), (0.1063, 0.04402, 0.4367), (0.1128, 0.02244, 0.4367), (0.115, 2.961e-07, 0.4367), (0.1128, -0.02244, 0.4367), (0.1063, -0.04402, 0.4367), (0.09564, -0.06391, 0.4367), (0.08134, -0.08134, 0.4367), (0.06391, -0.09564, 0.4367), (0.04402, -0.1063, 0.4367), (0.02244, -0.1128, 0.4367), (4.677e-08, -0.115, 0.4367), (-0.02244, -0.1128, 0.4367), (-0.04402, -0.1063, 0.4367), (-0.06391, -0.09564, 0.4367), (-0.08134, -0.08134, 0.4367), (-0.09564, -0.06391, 0.4367), (-0.1063, -0.04402, 0.4367), (-0.1128, -0.02244, 0.4367), (-0.115, 3.985e-07, 0.4367), (-0.1128, 0.02244, 0.4367), (-0.1063, 0.04402, 0.4367), (-0.09564, 0.06391, 0.4367), (-0.08134, 0.08134, 0.4367), (-0.06391, 0.09564, 0.4367), (-0.04402, 0.1063, 0.4367), (-0.02244, 0.1128, 0.4367), (-0.04985, -0.02065, 1.724), (-0.05293, -0.01053, 1.724), (0.02065, -0.04985, 1.724), (0.01053, -0.05292, 1.724), (-0.01053, 0.05293, 1.724), (-2.777e-07, 0.05396, 1.724), (-0.05396, 3.951e-07, 1.724), (0.02998, -0.04487, 1.724), (-0.05293, 0.01053, 1.724), (0.05396, 3.471e-07, 1.724), (0.05292, -0.01053, 1.724), (0.02998, 0.04487, 1.724), (0.03816, 0.03816, 1.724), (0.04487, 0.02998, 1.724), (0.04985, 0.02065, 1.724), (0.04487, -0.02998, 1.724), (0.03816, -0.03816, 1.724), (-0.03816, 0.03816, 1.724), (-0.02998, 0.04487, 1.724), (-2.953e-07, -0.05396, 1.724), (-0.01053, -0.05292, 1.724), (0.05292, 0.01053, 1.724), (0.02065, 0.04985, 1.724), (-0.04985, 0.02065, 1.724), (-0.04487, 0.02998, 1.724), (-0.02065, -0.04985, 1.724), (0.04985, -0.02065, 1.724), (-0.04487, -0.02998, 1.724), (0.01053, 0.05293, 1.724), (-0.03816, -0.03816, 1.724), (-0.02065, 0.04985, 1.724), (-0.02998, -0.04487, 1.724), (-0.05776, -0.02393, 1.746), (-0.06132, -0.0122, 1.746), (0.02393, -0.05776, 1.746), (0.0122, -0.06132, 1.746), (-0.0122, 0.06132, 1.746), (-2.802e-07, 0.06252, 1.746), (-0.06252, 4.035e-07, 1.746), (0.03474, -0.05199, 1.746), (-0.06132, 0.0122, 1.746), (0.06252, 3.479e-07, 1.746), (0.06132, -0.0122, 1.746), (0.03474, 0.05199, 1.746), (0.04421, 0.04421, 1.746), (0.05199, 0.03474, 1.746), (0.05776, 0.02393, 1.746), (0.05199, -0.03474, 1.746), (0.04421, -0.04421, 1.746), (-0.04421, 0.04421, 1.746), (-0.03474, 0.05199, 1.746), (-3.005e-07, -0.06252, 1.746), (-0.0122, -0.06132, 1.746), (0.06132, 0.0122, 1.746), (0.02393, 0.05776, 1.746), (-0.05776, 0.02393, 1.746), (-0.05199, 0.03474, 1.746), (-0.02393, -0.05776, 1.746), (0.05776, -0.02393, 1.746), (-0.05199, -0.03474, 1.746), (0.0122, 0.06132, 1.746), (-0.04421, -0.04421, 1.746), (-0.02393, 0.05776, 1.746), (-0.03474, -0.05199, 1.746)], [], [(17, 18, 114, 113), (383, 63, 64, 384), (384, 64, 33, 353), (382, 62, 63, 383), (381, 61, 62, 382), (380, 60, 61, 381), (379, 59, 60, 380), (378, 58, 59, 379), (377, 57, 58, 378), (376, 56, 57, 377), (375, 55, 56, 376), (374, 54, 55, 375), (373, 53, 54, 374), (372, 52, 53, 373), (371, 51, 52, 372), (370, 50, 51, 371), (369, 49, 50, 370), (368, 48, 49, 369), (367, 47, 48, 368), (366, 46, 47, 367), (365, 45, 46, 366), (364, 44, 45, 365), (363, 43, 44, 364), (362, 42, 43, 363), (361, 41, 42, 362), (360, 40, 41, 361), (359, 39, 40, 360), (358, 38, 39, 359), (357, 37, 38, 358), (356, 36, 37, 357), (355, 35, 36, 356), (354, 34, 35, 355), (353, 33, 34, 354), (0, 96, 65, 2), (2, 65, 66, 3), (3, 66, 67, 4), (4, 67, 68, 5), (5, 68, 69, 6), (6, 69, 70, 7), (7, 70, 71, 8), (8, 71, 72, 9), (9, 72, 73, 10), (10, 73, 74, 11), (11, 74, 75, 12), (12, 75, 76, 13), (13, 76, 77, 14), (14, 77, 78, 15), (15, 78, 79, 16), (16, 79, 80, 17), (17, 80, 81, 18), (18, 81, 82, 19), (19, 82, 83, 20), (20, 83, 84, 21), (21, 84, 85, 22), (22, 85, 86, 23), (23, 86, 87, 24), (24, 87, 88, 25), (25, 88, 89, 26), (26, 89, 90, 27), (27, 90, 91, 28), (28, 91, 92, 29), (29, 92, 93, 30), (30, 93, 94, 31), (32, 95, 96, 0), (31, 94, 95, 32), (120, 121, 153, 152), (24, 25, 121, 120), (4, 5, 101, 100), (31, 32, 128, 127), (11, 12, 108, 107), (18, 19, 115, 114), (25, 26, 122, 121), (5, 6, 102, 101), (32, 0, 97, 128), (12, 13, 109, 108), (19, 20, 116, 115), (26, 27, 123, 122), (6, 7, 103, 102), (13, 14, 110, 109), (20, 21, 117, 116), (27, 28, 124, 123), (7, 8, 104, 103), (0, 2, 98, 97), (14, 15, 111, 110), (21, 22, 118, 117), (28, 29, 125, 124), (8, 9, 105, 104), (15, 16, 112, 111), (22, 23, 119, 118), (2, 3, 99, 98), (29, 30, 126, 125), (9, 10, 106, 105), (16, 17, 113, 112), (23, 24, 120, 119), (3, 4, 100, 99), (30, 31, 127, 126), (10, 11, 107, 106), (157, 158, 318, 317), (107, 108, 140, 139), (121, 122, 154, 153), (108, 109, 141, 140), (122, 123, 155, 154), (109, 110, 142, 141), (123, 124, 156, 155), (110, 111, 143, 142), (97, 98, 130, 129), (124, 125, 157, 156), (111, 112, 144, 143), (98, 99, 131, 130), (125, 126, 158, 157), (112, 113, 145, 144), (99, 100, 132, 131), (126, 127, 159, 158), (113, 114, 146, 145), (100, 101, 133, 132), (127, 128, 160, 159), (114, 115, 147, 146), (101, 102, 134, 133), (128, 97, 129, 160), (115, 116, 148, 147), (102, 103, 135, 134), (116, 117, 149, 148), (103, 104, 136, 135), (117, 118, 150, 149), (104, 105, 137, 136), (118, 119, 151, 150), (105, 106, 138, 137), (119, 120, 152, 151), (106, 107, 139, 138), (203, 204, 181, 182), (251, 250, 199, 198), (209, 210, 175, 176), (215, 216, 169, 170), (224, 193, 192, 161), (249, 248, 201, 200), (253, 252, 197, 196), (256, 255, 194, 193), (234, 233, 216, 215), (241, 240, 209, 208), (236, 235, 214, 213), (235, 234, 215, 214), (195, 196, 189, 190), (216, 217, 168, 169), (217, 218, 167, 168), (194, 195, 190, 191), (214, 215, 170, 171), (207, 208, 177, 178), (252, 251, 198, 197), (255, 254, 195, 194), (231, 230, 219, 218), (239, 238, 211, 210), (232, 231, 218, 217), (244, 243, 206, 205), (243, 242, 207, 206), (198, 199, 186, 187), (211, 212, 173, 174), (208, 209, 176, 177), (199, 200, 185, 186), (222, 223, 162, 163), (193, 194, 191, 192), (212, 213, 172, 173), (273, 274, 239, 240), (283, 284, 229, 230), (288, 257, 256, 225), (248, 247, 202, 201), (272, 273, 240, 241), (274, 275, 238, 239), (275, 276, 237, 238), (276, 277, 236, 237), (277, 278, 235, 236), (287, 288, 225, 226), (281, 282, 231, 232), (279, 280, 233, 234), (268, 269, 244, 245), (285, 286, 227, 228), (270, 271, 242, 243), (280, 281, 232, 233), (38, 37, 284, 283), (259, 260, 253, 254), (261, 262, 251, 252), (262, 263, 250, 251), (263, 264, 249, 250), (264, 265, 248, 249), (265, 266, 247, 248), (266, 267, 246, 247), (267, 268, 245, 246), (284, 285, 228, 229), (282, 283, 230, 231), (257, 258, 255, 256), (258, 259, 254, 255), (271, 272, 241, 242), (260, 261, 252, 253), (269, 270, 243, 244), (220, 221, 164, 165), (213, 214, 171, 172), (221, 222, 163, 164), (196, 197, 188, 189), (200, 201, 184, 185), (223, 224, 161, 162), (210, 211, 174, 175), (246, 245, 204, 203), (238, 237, 212, 211), (228, 227, 222, 221), (237, 236, 213, 212), (229, 228, 221, 220), (227, 226, 223, 222), (254, 253, 196, 195), (286, 287, 226, 227), (205, 206, 179, 180), (201, 202, 183, 184), (197, 198, 187, 188), (204, 205, 180, 181), (219, 220, 165, 166), (245, 244, 205, 204), (240, 239, 210, 209), (242, 241, 208, 207), (230, 229, 220, 219), (226, 225, 224, 223), (233, 232, 217, 216), (225, 256, 193, 224), (247, 246, 203, 202), (218, 219, 166, 167), (206, 207, 178, 179), (202, 203, 182, 183), (250, 249, 200, 199), (55, 54, 267, 266), (52, 51, 270, 269), (64, 63, 258, 257), (42, 41, 280, 279), (57, 56, 265, 264), (58, 57, 264, 263), (59, 58, 263, 262), (60, 59, 262, 261), (34, 33, 288, 287), (48, 47, 274, 273), (62, 61, 260, 259), (36, 35, 286, 285), (50, 49, 272, 271), (33, 64, 257, 288), (51, 50, 271, 270), (54, 53, 268, 267), (40, 39, 282, 281), (43, 42, 279, 278), (44, 43, 278, 277), (45, 44, 277, 276), (46, 45, 276, 275), (47, 46, 275, 274), (61, 60, 261, 260), (35, 34, 287, 286), (49, 48, 273, 272), (63, 62, 259, 258), (37, 36, 285, 284), (278, 279, 234, 235), (53, 52, 269, 268), (39, 38, 283, 282), (56, 55, 266, 265), (41, 40, 281, 280), (309, 310, 342, 341), (144, 145, 305, 304), (131, 132, 292, 291), (158, 159, 319, 318), (145, 146, 306, 305), (132, 133, 293, 292), (159, 160, 320, 319), (146, 147, 307, 306), (133, 134, 294, 293), (160, 129, 289, 320), (147, 148, 308, 307), (134, 135, 295, 294), (148, 149, 309, 308), (135, 136, 296, 295), (149, 150, 310, 309), (136, 137, 297, 296), (150, 151, 311, 310), (137, 138, 298, 297), (151, 152, 312, 311), (138, 139, 299, 298), (152, 153, 313, 312), (139, 140, 300, 299), (153, 154, 314, 313), (140, 141, 301, 300), (154, 155, 315, 314), (141, 142, 302, 301), (155, 156, 316, 315), (142, 143, 303, 302), (129, 130, 290, 289), (156, 157, 317, 316), (143, 144, 304, 303), (130, 131, 291, 290), (321, 322, 323, 324, 325, 326, 327, 328, 329, 330, 331, 332, 333, 334, 335, 336, 337, 338, 339, 340, 341, 342, 343, 344, 345, 346, 347, 348, 349, 350, 351, 352), (296, 297, 329, 328), (310, 311, 343, 342), (297, 298, 330, 329), (311, 312, 344, 343), (298, 299, 331, 330), (312, 313, 345, 344), (299, 300, 332, 331), (313, 314, 346, 345), (300, 301, 333, 332), (314, 315, 347, 346), (301, 302, 334, 333), (315, 316, 348, 347), (302, 303, 335, 334), (289, 290, 322, 321), (316, 317, 349, 348), (303, 304, 336, 335), (290, 291, 323, 322), (317, 318, 350, 349), (304, 305, 337, 336), (291, 292, 324, 323), (318, 319, 351, 350), (305, 306, 338, 337), (292, 293, 325, 324), (319, 320, 352, 351), (306, 307, 339, 338), (293, 294, 326, 325), (320, 289, 321, 352), (307, 308, 340, 339), (294, 295, 327, 326), (308, 309, 341, 340), (295, 296, 328, 327), (96, 353, 354, 65), (65, 354, 355, 66), (66, 355, 356, 67), (67, 356, 357, 68), (68, 357, 358, 69), (69, 358, 359, 70), (70, 359, 360, 71), (71, 360, 361, 72), (72, 361, 362, 73), (73, 362, 363, 74), (74, 363, 364, 75), (75, 364, 365, 76), (76, 365, 366, 77), (77, 366, 367, 78), (78, 367, 368, 79), (79, 368, 369, 80), (80, 369, 370, 81), (81, 370, 371, 82), (82, 371, 372, 83), (83, 372, 373, 84), (84, 373, 374, 85), (85, 374, 375, 86), (86, 375, 376, 87), (87, 376, 377, 88), (88, 377, 378, 89), (89, 378, 379, 90), (90, 379, 380, 91), (91, 380, 381, 92), (92, 381, 382, 93), (93, 382, 383, 94), (95, 384, 353, 96), (94, 383, 384, 95), (166, 165, 397, 398), (390, 389, 421, 422), (179, 178, 405, 410), (190, 189, 402, 403), (174, 173, 401, 392), (172, 171, 411, 400), (178, 177, 404, 405), (183, 182, 412, 385), (168, 167, 399, 406), (171, 170, 395, 411), (176, 175, 387, 388), (164, 163, 407, 396), (162, 161, 390, 413), (161, 192, 389, 390), (184, 183, 385, 386), (182, 181, 414, 412), (185, 184, 386, 391), (192, 191, 415, 389), (175, 174, 392, 387), (191, 190, 403, 415), (186, 185, 391, 393), (187, 186, 393, 408), (170, 169, 394, 395), (180, 179, 410, 416), (165, 164, 396, 397), (188, 187, 408, 409), (181, 180, 416, 414), (167, 166, 398, 399), (177, 176, 388, 404), (189, 188, 409, 402), (163, 162, 413, 407), (173, 172, 400, 401), (169, 168, 406, 394), (417, 444, 446, 448, 442, 437, 436, 420, 419, 424, 433, 432, 443, 427, 426, 438, 431, 430, 429, 428, 439, 445, 422, 421, 447, 435, 434, 441, 440, 425, 423, 418), (416, 410, 442, 448), (409, 408, 440, 441), (391, 386, 418, 423), (414, 416, 448, 446), (402, 409, 441, 434), (387, 392, 424, 419), (407, 413, 445, 439), (394, 406, 438, 426), (393, 391, 423, 425), (410, 405, 437, 442), (395, 394, 426, 427), (404, 388, 420, 436), (397, 396, 428, 429), (400, 411, 443, 432), (399, 398, 430, 431), (385, 412, 444, 417), (401, 400, 432, 433), (411, 395, 427, 443), (398, 397, 429, 430), (413, 390, 422, 445), (403, 402, 434, 435), (412, 414, 446, 444), (392, 401, 433, 424), (389, 415, 447, 421), (405, 404, 436, 437), (386, 385, 417, 418), (415, 403, 435, 447), (406, 399, 431, 438), (388, 387, 419, 420), (408, 393, 425, 440), (396, 407, 439, 428)])
me_cylinder.polygons.foreach_set('use_smooth', [True] * 418)
_uv = me_cylinder.uv_layers.new(name='UVMap')
_uv.uv.foreach_set('vector', [0.9947, 0.5024, 0.9947, 0.4816, 0.9998, 0.4816, 0.9998, 0.5024, 0.3404, 0.8756, 0.06938, 0.8756, 0.06938, 0.8548, 0.3404, 0.8548, 0.3404, 0.8548, 0.06938, 0.8548, 0.06938, 0.8341, 0.3404, 0.8341, 0.3404, 0.8963, 0.06938, 0.8963, 0.06938, 0.8756, 0.3404, 0.8756, 0.3404, 0.917, 0.06938, 0.917, 0.06938, 0.8963, 0.3404, 0.8963, 0.3404, 0.9378, 0.06938, 0.9378, 0.06938, 0.917, 0.3404, 0.917, 0.3404, 0.9585, 0.06938, 0.9585, 0.06938, 0.9378, 0.3404, 0.9378, 0.3404, 0.9792, 0.06938, 0.9792, 0.06938, 0.9585, 0.3404, 0.9585, 0.3404, 1.0, 0.06938, 1.0, 0.06938, 0.9792, 0.3404, 0.9792, 0.3404, 0.3572, 0.06938, 0.3572, 0.06938, 0.3365, 0.3404, 0.3365, 0.3404, 0.378, 0.06938, 0.378, 0.06938, 0.3572, 0.3404, 0.3572, 0.3404, 0.3987, 0.06938, 0.3987, 0.06938, 0.378, 0.3404, 0.378, 0.3404, 0.4194, 0.06938, 0.4194, 0.06938, 0.3987, 0.3404, 0.3987, 0.3404, 0.4402, 0.06938, 0.4402, 0.06938, 0.4194, 0.3404, 0.4194, 0.3404, 0.4609, 0.06938, 0.4609, 0.06938, 0.4402, 0.3404, 0.4402, 0.3404, 0.4816, 0.06938, 0.4816, 0.06938, 0.4609, 0.3404, 0.4609, 0.3404, 0.5024, 0.06938, 0.5024, 0.06938, 0.4816, 0.3404, 0.4816, 0.3404, 0.5231, 0.06938, 0.5231, 0.06938, 0.5024, 0.3404, 0.5024, 0.3404, 0.5438, 0.06938, 0.5438, 0.06938, 0.5231, 0.3404, 0.5231, 0.3404, 0.5646, 0.06938, 0.5646, 0.06938, 0.5438, 0.3404, 0.5438, 0.3404, 0.5853, 0.06938, 0.5853, 0.06938, 0.5646, 0.3404, 0.5646, 0.3404, 0.606, 0.06938, 0.606, 0.06938, 0.5853, 0.3404, 0.5853, 0.3404, 0.6268, 0.06938, 0.6268, 0.06938, 0.606, 0.3404, 0.606, 0.3404, 0.6475, 0.06938, 0.6475, 0.06938, 0.6268, 0.3404, 0.6268, 0.3404, 0.6682, 0.06938, 0.6682, 0.06938, 0.6475, 0.3404, 0.6475, 0.3404, 0.689, 0.06938, 0.689, 0.06938, 0.6682, 0.3404, 0.6682, 0.3404, 0.7097, 0.06938, 0.7097, 0.06938, 0.689, 0.3404, 0.689, 0.3404, 0.7304, 0.06938, 0.7304, 0.06938, 0.7097, 0.3404, 0.7097, 0.3404, 0.7512, 0.06938, 0.7512, 0.06938, 0.7304, 0.3404, 0.7304, 0.3404, 0.7719, 0.06938, 0.7719, 0.06938, 0.7512, 0.3404, 0.7512, 0.3404, 0.7926, 0.06938, 0.7926, 0.06938, 0.7719, 0.3404, 0.7719, 0.3404, 0.8134, 0.06938, 0.8134, 0.06938, 0.7926, 0.3404, 0.7926, 0.3404, 0.8341, 0.06938, 0.8341, 0.06938, 0.8134, 0.3404, 0.8134, 0.9947, 0.8341, 0.939, 0.8341, 0.939, 0.8134, 0.9947, 0.8134, 0.9947, 0.8134, 0.939, 0.8134, 0.939, 0.7926, 0.9947, 0.7926, 0.9947, 0.7926, 0.939, 0.7926, 0.939, 0.7719, 0.9947, 0.7719, 0.9947, 0.7719, 0.939, 0.7719, 0.939, 0.7512, 0.9947, 0.7512, 0.9947, 0.7512, 0.939, 0.7512, 0.939, 0.7304, 0.9947, 0.7304, 0.9947, 0.7304, 0.939, 0.7304, 0.939, 0.7097, 0.9947, 0.7097, 0.9947, 0.7097, 0.939, 0.7097, 0.939, 0.689, 0.9947, 0.689, 0.9947, 0.689, 0.939, 0.689, 0.939, 0.6682, 0.9947, 0.6682, 0.9947, 0.6682, 0.939, 0.6682, 0.939, 0.6475, 0.9947, 0.6475, 0.9947, 0.6475, 0.939, 0.6475, 0.939, 0.6268, 0.9947, 0.6268, 0.9947, 0.6268, 0.939, 0.6268, 0.939, 0.606, 0.9947, 0.606, 0.9947, 0.606, 0.939, 0.606, 0.939, 0.5853, 0.9947, 0.5853, 0.9947, 0.5853, 0.939, 0.5853, 0.939, 0.5646, 0.9947, 0.5646, 0.9947, 0.5646, 0.939, 0.5646, 0.939, 0.5438, 0.9947, 0.5438, 0.9947, 0.5438, 0.939, 0.5438, 0.939, 0.5231, 0.9947, 0.5231, 0.9947, 0.5231, 0.939, 0.5231, 0.939, 0.5024, 0.9947, 0.5024, 0.9947, 0.5024, 0.939, 0.5024, 0.939, 0.4816, 0.9947, 0.4816, 0.9947, 0.4816, 0.939, 0.4816, 0.939, 0.4609, 0.9947, 0.4609, 0.9947, 0.4609, 0.939, 0.4609, 0.939, 0.4402, 0.9947, 0.4402, 0.9947, 0.4402, 0.939, 0.4402, 0.939, 0.4194, 0.9947, 0.4194, 0.9947, 0.4194, 0.939, 0.4194, 0.939, 0.3987, 0.9947, 0.3987, 0.9947, 0.3987, 0.939, 0.3987, 0.939, 0.378, 0.9947, 0.378, 0.9947, 0.378, 0.939, 0.378, 0.939, 0.3572, 0.9947, 0.3572, 0.9947, 0.3572, 0.939, 0.3572, 0.939, 0.3365, 0.9947, 0.3365, 0.9947, 1.0, 0.939, 1.0, 0.939, 0.9792, 0.9947, 0.9792, 0.9947, 0.9792, 0.939, 0.9792, 0.939, 0.9585, 0.9947, 0.9585, 0.9947, 0.9585, 0.939, 0.9585, 0.939, 0.9378, 0.9947, 0.9378, 0.9947, 0.9378, 0.939, 0.9378, 0.939, 0.917, 0.9947, 0.917, 0.9947, 0.917, 0.939, 0.917, 0.939, 0.8963, 0.9947, 0.8963, 0.9947, 0.8963, 0.939, 0.8963, 0.939, 0.8756, 0.9947, 0.8756, 0.9947, 0.8548, 0.939, 0.8548, 0.939, 0.8341, 0.9947, 0.8341, 0.9947, 0.8756, 0.939, 0.8756, 0.939, 0.8548, 0.9947, 0.8548, 0.002692, 0.3352, 0.0001743, 0.3352, 0.0001743, 0.3176, 0.002692, 0.3176, 0.9947, 0.3572, 0.9947, 0.3365, 0.9998, 0.3365, 0.9998, 0.3572, 0.9947, 0.7719, 0.9947, 0.7512, 0.9998, 0.7512, 0.9998, 0.7719, 0.9947, 0.8756, 0.9947, 0.8548, 0.9998, 0.8548, 0.9998, 0.8756, 0.9947, 0.6268, 0.9947, 0.606, 0.9998, 0.606, 0.9998, 0.6268, 0.9947, 0.4816, 0.9947, 0.4609, 0.9998, 0.4609, 0.9998, 0.4816, 0.9947, 1.0, 0.9947, 0.9792, 0.9998, 0.9792, 0.9998, 1.0, 0.9947, 0.7512, 0.9947, 0.7304, 0.9998, 0.7304, 0.9998, 0.7512, 0.9947, 0.8548, 0.9947, 0.8341, 0.9998, 0.8341, 0.9998, 0.8548, 0.9947, 0.606, 0.9947, 0.5853, 0.9998, 0.5853, 0.9998, 0.606, 0.9947, 0.4609, 0.9947, 0.4402, 0.9998, 0.4402, 0.9998, 0.4609, 0.9947, 0.9792, 0.9947, 0.9585, 0.9998, 0.9585, 0.9998, 0.9792, 0.9947, 0.7304, 0.9947, 0.7097, 0.9998, 0.7097, 0.9998, 0.7304, 0.9947, 0.5853, 0.9947, 0.5646, 0.9998, 0.5646, 0.9998, 0.5853, 0.9947, 0.4402, 0.9947, 0.4194, 0.9998, 0.4194, 0.9998, 0.4402, 0.9947, 0.9585, 0.9947, 0.9378, 0.9998, 0.9378, 0.9998, 0.9585, 0.9947, 0.7097, 0.9947, 0.689, 0.9998, 0.689, 0.9998, 0.7097, 0.9947, 0.8341, 0.9947, 0.8134, 0.9998, 0.8134, 0.9998, 0.8341, 0.9947, 0.5646, 0.9947, 0.5438, 0.9998, 0.5438, 0.9998, 0.5646, 0.9947, 0.4194, 0.9947, 0.3987, 0.9998, 0.3987, 0.9998, 0.4194, 0.9947, 0.9378, 0.9947, 0.917, 0.9998, 0.917, 0.9998, 0.9378, 0.9947, 0.689, 0.9947, 0.6682, 0.9998, 0.6682, 0.9998, 0.689, 0.9947, 0.5438, 0.9947, 0.5231, 0.9998, 0.5231, 0.9998, 0.5438, 0.9947, 0.3987, 0.9947, 0.378, 0.9998, 0.378, 0.9998, 0.3987, 0.9947, 0.8134, 0.9947, 0.7926, 0.9998, 0.7926, 0.9998, 0.8134, 0.9947, 0.917, 0.9947, 0.8963, 0.9998, 0.8963, 0.9998, 0.917, 0.9947, 0.6682, 0.9947, 0.6475, 0.9998, 0.6475, 0.9998, 0.6682, 0.9947, 0.5231, 0.9947, 0.5024, 0.9998, 0.5024, 0.9998, 0.5231, 0.9947, 0.378, 0.9947, 0.3572, 0.9998, 0.3572, 0.9998, 0.378, 0.9947, 0.7926, 0.9947, 0.7719, 0.9998, 0.7719, 0.9998, 0.7926, 0.9947, 0.8963, 0.9947, 0.8756, 0.9998, 0.8756, 0.9998, 0.8963, 0.9947, 0.6475, 0.9947, 0.6268, 0.9998, 0.6268, 0.9998, 0.6475, 0.07067, 0.3176, 0.06815, 0.3176, 0.06815, 0.3095, 0.07067, 0.3095, 0.03542, 0.3352, 0.0329, 0.3352, 0.0329, 0.3176, 0.03542, 0.3176, 0.08074, 0.3352, 0.07822, 0.3352, 0.07822, 0.3176, 0.08074, 0.3176, 0.0329, 0.3352, 0.03039, 0.3352, 0.03039, 0.3176, 0.0329, 0.3176, 0.07822, 0.3352, 0.0757, 0.3352, 0.0757, 0.3176, 0.07822, 0.3176, 0.03039, 0.3352, 0.02787, 0.3352, 0.02787, 0.3176, 0.03039, 0.3176, 0.0757, 0.3352, 0.07319, 0.3352, 0.07319, 0.3176, 0.0757, 0.3176, 0.02787, 0.3352, 0.02535, 0.3352, 0.02535, 0.3176, 0.02787, 0.3176, 0.0606, 0.3352, 0.05808, 0.3352, 0.05808, 0.3176, 0.0606, 0.3176, 0.07319, 0.3352, 0.07067, 0.3352, 0.07067, 0.3176, 0.07319, 0.3176, 0.02535, 0.3352, 0.02283, 0.3352, 0.02283, 0.3176, 0.02535, 0.3176, 0.05808, 0.3352, 0.05556, 0.3352, 0.05556, 0.3176, 0.05808, 0.3176, 0.07067, 0.3352, 0.06815, 0.3352, 0.06815, 0.3176, 0.07067, 0.3176, 0.02283, 0.3352, 0.02032, 0.3352, 0.02032, 0.3176, 0.02283, 0.3176, 0.05556, 0.3352, 0.05304, 0.3352, 0.05304, 0.3176, 0.05556, 0.3176, 0.06815, 0.3352, 0.06563, 0.3352, 0.06563, 0.3176, 0.06815, 0.3176, 0.02032, 0.3352, 0.0178, 0.3352, 0.0178, 0.3176, 0.02032, 0.3176, 0.05304, 0.3352, 0.05053, 0.3352, 0.05053, 0.3176, 0.05304, 0.3176, 0.06563, 0.3352, 0.06312, 0.3352, 0.06312, 0.3176, 0.06563, 0.3176, 0.0178, 0.3352, 0.01528, 0.3352, 0.01528, 0.3176, 0.0178, 0.3176, 0.05053, 0.3352, 0.04801, 0.3352, 0.04801, 0.3176, 0.05053, 0.3176, 0.06312, 0.3352, 0.0606, 0.3352, 0.0606, 0.3176, 0.06312, 0.3176, 0.01528, 0.3352, 0.01276, 0.3352, 0.01276, 0.3176, 0.01528, 0.3176, 0.04801, 0.3352, 0.04549, 0.3352, 0.04549, 0.3176, 0.04801, 0.3176, 0.01276, 0.3352, 0.01024, 0.3352, 0.01024, 0.3176, 0.01276, 0.3176, 0.04549, 0.3352, 0.04297, 0.3352, 0.04297, 0.3176, 0.04549, 0.3176, 0.01024, 0.3352, 0.007727, 0.3352, 0.007727, 0.3176, 0.01024, 0.3176, 0.04297, 0.3352, 0.04046, 0.3352, 0.04046, 0.3176, 0.04297, 0.3176, 0.007727, 0.3352, 0.00521, 0.3352, 0.00521, 0.3176, 0.007727, 0.3176, 0.04046, 0.3352, 0.03794, 0.3352, 0.03794, 0.3176, 0.04046, 0.3176, 0.00521, 0.3352, 0.002692, 0.3352, 0.002692, 0.3176, 0.00521, 0.3176, 0.03794, 0.3352, 0.03542, 0.3352, 0.03542, 0.3176, 0.03794, 0.3176, 0.01484, 0.3987, 0.01484, 0.4194, 2.974e-05, 0.4194, 2.977e-05, 0.3987, 0.03103, 0.9585, 0.03104, 0.9792, 0.01484, 0.9792, 0.01484, 0.9585, 0.01484, 0.5231, 0.01484, 0.5438, 2.974e-05, 0.5438, 2.977e-05, 0.5231, 0.01484, 0.6475, 0.01484, 0.6682, 2.977e-05, 0.6682, 2.977e-05, 0.6475, 0.01484, 0.8341, 0.01484, 0.8548, 2.977e-05, 0.8548, 2.974e-05, 0.8341, 0.03104, 0.3365, 0.03104, 0.3572, 0.01484, 0.3572, 0.01484, 0.3365, 0.03103, 0.917, 0.03104, 0.9378, 0.01484, 0.9378, 0.01484, 0.917, 0.03104, 0.8548, 0.03104, 0.8756, 0.01484, 0.8756, 0.01484, 0.8548, 0.03104, 0.6475, 0.03104, 0.6682, 0.01484, 0.6682, 0.01484, 0.6475, 0.03104, 0.5024, 0.03104, 0.5231, 0.01484, 0.5231, 0.01484, 0.5024, 0.03103, 0.606, 0.03104, 0.6268, 0.01484, 0.6268, 0.01484, 0.606, 0.03104, 0.6268, 0.03104, 0.6475, 0.01484, 0.6475, 0.01484, 0.6268, 0.01484, 0.8963, 0.01484, 0.917, 2.974e-05, 0.917, 2.977e-05, 0.8963, 0.01484, 0.6682, 0.01484, 0.689, 2.977e-05, 0.689, 2.977e-05, 0.6682, 0.01484, 0.689, 0.01484, 0.7097, 2.977e-05, 0.7097, 2.977e-05, 0.689, 0.01484, 0.8756, 0.01484, 0.8963, 2.977e-05, 0.8963, 2.977e-05, 0.8756, 0.01484, 0.6268, 0.01484, 0.6475, 2.977e-05, 0.6475, 2.977e-05, 0.6268, 0.01484, 0.4816, 0.01484, 0.5024, 2.977e-05, 0.5024, 2.977e-05, 0.4816, 0.03104, 0.9378, 0.03103, 0.9585, 0.01484, 0.9585, 0.01484, 0.9378, 0.03104, 0.8756, 0.03104, 0.8963, 0.01484, 0.8963, 0.01484, 0.8756, 0.03104, 0.7097, 0.03104, 0.7304, 0.01484, 0.7304, 0.01484, 0.7097, 0.03103, 0.5438, 0.03104, 0.5646, 0.01484, 0.5646, 0.01484, 0.5438, 0.03104, 0.689, 0.03104, 0.7097, 0.01484, 0.7097, 0.01484, 0.689, 0.03104, 0.4402, 0.03103, 0.4609, 0.01484, 0.4609, 0.01484, 0.4402, 0.03103, 0.4609, 0.03104, 0.4816, 0.01484, 0.4816, 0.01484, 0.4609, 0.01484, 0.9585, 0.01484, 0.9792, 2.977e-05, 0.9792, 2.974e-05, 0.9585, 0.01484, 0.5646, 0.01484, 0.5853, 2.977e-05, 0.5853, 2.977e-05, 0.5646, 0.01484, 0.5024, 0.01484, 0.5231, 2.977e-05, 0.5231, 2.977e-05, 0.5024, 0.01484, 0.9792, 0.01484, 1.0, 2.974e-05, 1.0, 2.977e-05, 0.9792, 0.01484, 0.7926, 0.01484, 0.8134, 2.977e-05, 0.8134, 2.977e-05, 0.7926, 0.01484, 0.8548, 0.01484, 0.8756, 2.977e-05, 0.8756, 2.977e-05, 0.8548, 0.01484, 0.5853, 0.01484, 0.606, 2.974e-05, 0.606, 2.977e-05, 0.5853, 0.04913, 0.5231, 0.04913, 0.5438, 0.03103, 0.5438, 0.03104, 0.5231, 0.04913, 0.7304, 0.04913, 0.7512, 0.03103, 0.7512, 0.03104, 0.7304, 0.04913, 0.8341, 0.04913, 0.8548, 0.03104, 0.8548, 0.03103, 0.8341, 0.03104, 0.3572, 0.03104, 0.378, 0.01484, 0.378, 0.01484, 0.3572, 0.04913, 0.5024, 0.04913, 0.5231, 0.03104, 0.5231, 0.03104, 0.5024, 0.04913, 0.5438, 0.04913, 0.5646, 0.03104, 0.5646, 0.03103, 0.5438, 0.04913, 0.5646, 0.04913, 0.5853, 0.03104, 0.5853, 0.03104, 0.5646, 0.04913, 0.5853, 0.04913, 0.606, 0.03103, 0.606, 0.03104, 0.5853, 0.04913, 0.606, 0.04913, 0.6268, 0.03104, 0.6268, 0.03103, 0.606, 0.04913, 0.8134, 0.04913, 0.8341, 0.03103, 0.8341, 0.03104, 0.8134, 0.04913, 0.689, 0.04913, 0.7097, 0.03104, 0.7097, 0.03104, 0.689, 0.04913, 0.6475, 0.04913, 0.6682, 0.03104, 0.6682, 0.03104, 0.6475, 0.04913, 0.4194, 0.04913, 0.4402, 0.03104, 0.4402, 0.03103, 0.4194, 0.04913, 0.7719, 0.04913, 0.7926, 0.03104, 0.7926, 0.03104, 0.7719, 0.04913, 0.4609, 0.04913, 0.4816, 0.03104, 0.4816, 0.03103, 0.4609, 0.04913, 0.6682, 0.04913, 0.689, 0.03104, 0.689, 0.03104, 0.6682, 0.06938, 0.7304, 0.06938, 0.7512, 0.04913, 0.7512, 0.04913, 0.7304, 0.04913, 0.8963, 0.04913, 0.917, 0.03103, 0.917, 0.03104, 0.8963, 0.04913, 0.9378, 0.04913, 0.9585, 0.03103, 0.9585, 0.03104, 0.9378, 0.04913, 0.9585, 0.04913, 0.9792, 0.03104, 0.9792, 0.03103, 0.9585, 0.04913, 0.9792, 0.04913, 1.0, 0.03103, 1.0, 0.03104, 0.9792, 0.04913, 0.3365, 0.04913, 0.3572, 0.03104, 0.3572, 0.03104, 0.3365, 0.04913, 0.3572, 0.04913, 0.378, 0.03104, 0.378, 0.03104, 0.3572, 0.04913, 0.378, 0.04913, 0.3987, 0.03104, 0.3987, 0.03104, 0.378, 0.04913, 0.3987, 0.04913, 0.4194, 0.03103, 0.4194, 0.03104, 0.3987, 0.04913, 0.7512, 0.04913, 0.7719, 0.03104, 0.7719, 0.03103, 0.7512, 0.04913, 0.7097, 0.04913, 0.7304, 0.03104, 0.7304, 0.03104, 0.7097, 0.04913, 0.8548, 0.04913, 0.8756, 0.03104, 0.8756, 0.03104, 0.8548, 0.04913, 0.8756, 0.04913, 0.8963, 0.03104, 0.8963, 0.03104, 0.8756, 0.04913, 0.4816, 0.04913, 0.5024, 0.03104, 0.5024, 0.03104, 0.4816, 0.04913, 0.917, 0.04913, 0.9378, 0.03104, 0.9378, 0.03103, 0.917, 0.04913, 0.4402, 0.04913, 0.4609, 0.03103, 0.4609, 0.03104, 0.4402, 0.01484, 0.7512, 0.01484, 0.7719, 2.977e-05, 0.7719, 2.974e-05, 0.7512, 0.01484, 0.606, 0.01484, 0.6268, 2.977e-05, 0.6268, 2.974e-05, 0.606, 0.01484, 0.7719, 0.01484, 0.7926, 2.977e-05, 0.7926, 2.977e-05, 0.7719, 0.01484, 0.917, 0.01484, 0.9378, 2.977e-05, 0.9378, 2.974e-05, 0.917, 0.01484, 0.3365, 0.01484, 0.3572, 2.977e-05, 0.3572, 2.977e-05, 0.3365, 0.01484, 0.8134, 0.01484, 0.8341, 2.974e-05, 0.8341, 2.977e-05, 0.8134, 0.01484, 0.5438, 0.01484, 0.5646, 2.977e-05, 0.5646, 2.974e-05, 0.5438, 0.03104, 0.3987, 0.03103, 0.4194, 0.01484, 0.4194, 0.01484, 0.3987, 0.03104, 0.5646, 0.03104, 0.5853, 0.01484, 0.5853, 0.01484, 0.5646, 0.03104, 0.7719, 0.03104, 0.7926, 0.01484, 0.7926, 0.01484, 0.7719, 0.03104, 0.5853, 0.03103, 0.606, 0.01484, 0.606, 0.01484, 0.5853, 0.03103, 0.7512, 0.03104, 0.7719, 0.01484, 0.7719, 0.01484, 0.7512, 0.03104, 0.7926, 0.03104, 0.8134, 0.01484, 0.8134, 0.01484, 0.7926, 0.03104, 0.8963, 0.03103, 0.917, 0.01484, 0.917, 0.01484, 0.8963, 0.04913, 0.7926, 0.04913, 0.8134, 0.03104, 0.8134, 0.03104, 0.7926, 0.01484, 0.4402, 0.01484, 0.4609, 2.974e-05, 0.4609, 2.977e-05, 0.4402, 0.01484, 0.3572, 0.01484, 0.378, 2.977e-05, 0.378, 2.977e-05, 0.3572, 0.01484, 0.9378, 0.01484, 0.9585, 2.974e-05, 0.9585, 2.977e-05, 0.9378, 0.01484, 0.4194, 0.01484, 0.4402, 2.977e-05, 0.4402, 2.974e-05, 0.4194, 0.01484, 0.7304, 0.01484, 0.7512, 2.974e-05, 0.7512, 2.977e-05, 0.7304, 0.03103, 0.4194, 0.03104, 0.4402, 0.01484, 0.4402, 0.01484, 0.4194, 0.03104, 0.5231, 0.03103, 0.5438, 0.01484, 0.5438, 0.01484, 0.5231, 0.03104, 0.4816, 0.03104, 0.5024, 0.01484, 0.5024, 0.01484, 0.4816, 0.03104, 0.7304, 0.03103, 0.7512, 0.01484, 0.7512, 0.01484, 0.7304, 0.03104, 0.8134, 0.03103, 0.8341, 0.01484, 0.8341, 0.01484, 0.8134, 0.03104, 0.6682, 0.03104, 0.689, 0.01484, 0.689, 0.01484, 0.6682, 0.03103, 0.8341, 0.03104, 0.8548, 0.01484, 0.8548, 0.01484, 0.8341, 0.03104, 0.378, 0.03104, 0.3987, 0.01484, 0.3987, 0.01484, 0.378, 0.01484, 0.7097, 0.01484, 0.7304, 2.977e-05, 0.7304, 2.977e-05, 0.7097, 0.01484, 0.4609, 0.01484, 0.4816, 2.977e-05, 0.4816, 2.974e-05, 0.4609, 0.01484, 0.378, 0.01484, 0.3987, 2.977e-05, 0.3987, 2.977e-05, 0.378, 0.03104, 0.9792, 0.03103, 1.0, 0.01484, 1.0, 0.01484, 0.9792, 0.06938, 0.378, 0.06938, 0.3987, 0.04913, 0.3987, 0.04913, 0.378, 0.06938, 0.4402, 0.06938, 0.4609, 0.04913, 0.4609, 0.04913, 0.4402, 0.06938, 0.8548, 0.06938, 0.8756, 0.04913, 0.8756, 0.04913, 0.8548, 0.06938, 0.6475, 0.06938, 0.6682, 0.04913, 0.6682, 0.04913, 0.6475, 0.06938, 0.3365, 0.06938, 0.3572, 0.04913, 0.3572, 0.04913, 0.3365, 0.06938, 0.9792, 0.06938, 1.0, 0.04913, 1.0, 0.04913, 0.9792, 0.06938, 0.9585, 0.06938, 0.9792, 0.04913, 0.9792, 0.04913, 0.9585, 0.06938, 0.9378, 0.06938, 0.9585, 0.04913, 0.9585, 0.04913, 0.9378, 0.06938, 0.8134, 0.06938, 0.8341, 0.04913, 0.8341, 0.04913, 0.8134, 0.06938, 0.5231, 0.06938, 0.5438, 0.04913, 0.5438, 0.04913, 0.5231, 0.06938, 0.8963, 0.06938, 0.917, 0.04913, 0.917, 0.04913, 0.8963, 0.06938, 0.7719, 0.06938, 0.7926, 0.04913, 0.7926, 0.04913, 0.7719, 0.06938, 0.4816, 0.06938, 0.5024, 0.04913, 0.5024, 0.04913, 0.4816, 0.06938, 0.8341, 0.06938, 0.8548, 0.04913, 0.8548, 0.04913, 0.8341, 0.06938, 0.4609, 0.06938, 0.4816, 0.04913, 0.4816, 0.04913, 0.4609, 0.06938, 0.3987, 0.06938, 0.4194, 0.04913, 0.4194, 0.04913, 0.3987, 0.06938, 0.689, 0.06938, 0.7097, 0.04913, 0.7097, 0.04913, 0.689, 0.06938, 0.6268, 0.06938, 0.6475, 0.04913, 0.6475, 0.04913, 0.6268, 0.06938, 0.606, 0.06938, 0.6268, 0.04913, 0.6268, 0.04913, 0.606, 0.06938, 0.5853, 0.06938, 0.606, 0.04913, 0.606, 0.04913, 0.5853, 0.06938, 0.5646, 0.06938, 0.5853, 0.04913, 0.5853, 0.04913, 0.5646, 0.06938, 0.5438, 0.06938, 0.5646, 0.04913, 0.5646, 0.04913, 0.5438, 0.06938, 0.917, 0.06938, 0.9378, 0.04913, 0.9378, 0.04913, 0.917, 0.06938, 0.7926, 0.06938, 0.8134, 0.04913, 0.8134, 0.04913, 0.7926, 0.06938, 0.5024, 0.06938, 0.5231, 0.04913, 0.5231, 0.04913, 0.5024, 0.06938, 0.8756, 0.06938, 0.8963, 0.04913, 0.8963, 0.04913, 0.8756, 0.06938, 0.7512, 0.06938, 0.7719, 0.04913, 0.7719, 0.04913, 0.7512, 0.04913, 0.6268, 0.04913, 0.6475, 0.03104, 0.6475, 0.03104, 0.6268, 0.06938, 0.4194, 0.06938, 0.4402, 0.04913, 0.4402, 0.04913, 0.4194, 0.06938, 0.7097, 0.06938, 0.7304, 0.04913, 0.7304, 0.04913, 0.7097, 0.06938, 0.3572, 0.06938, 0.378, 0.04913, 0.378, 0.04913, 0.3572, 0.06938, 0.6682, 0.06938, 0.689, 0.04913, 0.689, 0.04913, 0.6682, 0.01024, 0.3095, 0.007727, 0.3095, 0.007727, 0.3028, 0.01024, 0.3028, 0.02283, 0.3176, 0.02032, 0.3176, 0.02032, 0.3095, 0.02283, 0.3095, 0.05556, 0.3176, 0.05304, 0.3176, 0.05304, 0.3095, 0.05556, 0.3095, 0.06815, 0.3176, 0.06563, 0.3176, 0.06563, 0.3095, 0.06815, 0.3095, 0.02032, 0.3176, 0.0178, 0.3176, 0.0178, 0.3095, 0.02032, 0.3095, 0.05304, 0.3176, 0.05053, 0.3176, 0.05053, 0.3095, 0.05304, 0.3095, 0.06563, 0.3176, 0.06312, 0.3176, 0.06312, 0.3095, 0.06563, 0.3095, 0.0178, 0.3176, 0.01528, 0.3176, 0.01528, 0.3095, 0.0178, 0.3095, 0.05053, 0.3176, 0.04801, 0.3176, 0.04801, 0.3095, 0.05053, 0.3095, 0.06312, 0.3176, 0.0606, 0.3176, 0.0606, 0.3095, 0.06312, 0.3095, 0.01528, 0.3176, 0.01276, 0.3176, 0.01276, 0.3095, 0.01528, 0.3095, 0.04801, 0.3176, 0.04549, 0.3176, 0.04549, 0.3095, 0.04801, 0.3095, 0.01276, 0.3176, 0.01024, 0.3176, 0.01024, 0.3095, 0.01276, 0.3095, 0.04549, 0.3176, 0.04297, 0.3176, 0.04297, 0.3095, 0.04549, 0.3095, 0.01024, 0.3176, 0.007727, 0.3176, 0.007727, 0.3095, 0.01024, 0.3095, 0.04297, 0.3176, 0.04046, 0.3176, 0.04046, 0.3095, 0.04297, 0.3095, 0.007727, 0.3176, 0.00521, 0.3176, 0.00521, 0.3095, 0.007727, 0.3095, 0.04046, 0.3176, 0.03794, 0.3176, 0.03794, 0.3095, 0.04046, 0.3095, 0.00521, 0.3176, 0.002692, 0.3176, 0.002692, 0.3095, 0.00521, 0.3095, 0.03794, 0.3176, 0.03542, 0.3176, 0.03542, 0.3095, 0.03794, 0.3095, 0.002692, 0.3176, 0.0001743, 0.3176, 0.0001743, 0.3095, 0.002692, 0.3095, 0.03542, 0.3176, 0.0329, 0.3176, 0.0329, 0.3095, 0.03542, 0.3095, 0.08074, 0.3176, 0.07822, 0.3176, 0.07822, 0.3095, 0.08074, 0.3095, 0.0329, 0.3176, 0.03039, 0.3176, 0.03039, 0.3095, 0.0329, 0.3095, 0.07822, 0.3176, 0.0757, 0.3176, 0.0757, 0.3095, 0.07822, 0.3095, 0.03039, 0.3176, 0.02787, 0.3176, 0.02787, 0.3095, 0.03039, 0.3095, 0.0757, 0.3176, 0.07319, 0.3176, 0.07319, 0.3095, 0.0757, 0.3095, 0.02787, 0.3176, 0.02535, 0.3176, 0.02535, 0.3095, 0.02787, 0.3095, 0.0606, 0.3176, 0.05808, 0.3176, 0.05808, 0.3095, 0.0606, 0.3095, 0.07319, 0.3176, 0.07067, 0.3176, 0.07067, 0.3095, 0.07319, 0.3095, 0.02535, 0.3176, 0.02283, 0.3176, 0.02283, 0.3095, 0.02535, 0.3095, 0.05808, 0.3176, 0.05556, 0.3176, 0.05556, 0.3095, 0.05808, 0.3095, 0.006539, 0.2961, 0.005364, 0.2955, 0.004273, 0.2945, 0.003306, 0.293, 0.002501, 0.2912, 0.001889, 0.2891, 0.001494, 0.2868, 0.00133, 0.2844, 0.001405, 0.2819, 0.001714, 0.2796, 0.002246, 0.2774, 0.002982, 0.2755, 0.003891, 0.2739, 0.00494, 0.2726, 0.006089, 0.2719, 0.007292, 0.2715, 0.008504, 0.2717, 0.009679, 0.2723, 0.01077, 0.2734, 0.01174, 0.2748, 0.01254, 0.2766, 0.01315, 0.2787, 0.01355, 0.281, 0.01371, 0.2835, 0.01364, 0.2859, 0.01333, 0.2882, 0.0128, 0.2904, 0.01206, 0.2923, 0.01115, 0.294, 0.0101, 0.2952, 0.008954, 0.296, 0.007751, 0.2963, 0.04297, 0.3095, 0.04046, 0.3095, 0.04046, 0.3028, 0.04297, 0.3028, 0.007727, 0.3095, 0.00521, 0.3095, 0.00521, 0.3028, 0.007727, 0.3028, 0.04046, 0.3095, 0.03794, 0.3095, 0.03794, 0.3028, 0.04046, 0.3028, 0.00521, 0.3095, 0.002692, 0.3095, 0.002692, 0.3028, 0.00521, 0.3028, 0.03794, 0.3095, 0.03542, 0.3095, 0.03542, 0.3028, 0.03794, 0.3028, 0.002692, 0.3095, 0.0001743, 0.3095, 0.0001743, 0.3028, 0.002692, 0.3028, 0.03542, 0.3095, 0.0329, 0.3095, 0.0329, 0.3028, 0.03542, 0.3028, 0.08074, 0.3095, 0.07822, 0.3095, 0.07822, 0.3028, 0.08074, 0.3028, 0.0329, 0.3095, 0.03039, 0.3095, 0.03039, 0.3028, 0.0329, 0.3028, 0.07822, 0.3095, 0.0757, 0.3095, 0.0757, 0.3028, 0.07822, 0.3028, 0.03039, 0.3095, 0.02787, 0.3095, 0.02787, 0.3028, 0.03039, 0.3028, 0.0757, 0.3095, 0.07319, 0.3095, 0.07319, 0.3028, 0.0757, 0.3028, 0.02787, 0.3095, 0.02535, 0.3095, 0.02535, 0.3028, 0.02787, 0.3028, 0.0606, 0.3095, 0.05808, 0.3095, 0.05808, 0.3028, 0.0606, 0.3028, 0.07319, 0.3095, 0.07067, 0.3095, 0.07067, 0.3028, 0.07319, 0.3028, 0.02535, 0.3095, 0.02283, 0.3095, 0.02283, 0.3028, 0.02535, 0.3028, 0.05808, 0.3095, 0.05556, 0.3095, 0.05556, 0.3028, 0.05808, 0.3028, 0.07067, 0.3095, 0.06815, 0.3095, 0.06815, 0.3028, 0.07067, 0.3028, 0.02283, 0.3095, 0.02032, 0.3095, 0.02032, 0.3028, 0.02283, 0.3028, 0.05556, 0.3095, 0.05304, 0.3095, 0.05304, 0.3028, 0.05556, 0.3028, 0.06815, 0.3095, 0.06563, 0.3095, 0.06563, 0.3028, 0.06815, 0.3028, 0.02032, 0.3095, 0.0178, 0.3095, 0.0178, 0.3028, 0.02032, 0.3028, 0.05304, 0.3095, 0.05053, 0.3095, 0.05053, 0.3028, 0.05304, 0.3028, 0.06563, 0.3095, 0.06312, 0.3095, 0.06312, 0.3028, 0.06563, 0.3028, 0.0178, 0.3095, 0.01528, 0.3095, 0.01528, 0.3028, 0.0178, 0.3028, 0.05053, 0.3095, 0.04801, 0.3095, 0.04801, 0.3028, 0.05053, 0.3028, 0.06312, 0.3095, 0.0606, 0.3095, 0.0606, 0.3028, 0.06312, 0.3028, 0.01528, 0.3095, 0.01276, 0.3095, 0.01276, 0.3028, 0.01528, 0.3028, 0.04801, 0.3095, 0.04549, 0.3095, 0.04549, 0.3028, 0.04801, 0.3028, 0.01276, 0.3095, 0.01024, 0.3095, 0.01024, 0.3028, 0.01276, 0.3028, 0.04549, 0.3095, 0.04297, 0.3095, 0.04297, 0.3028, 0.04549, 0.3028, 0.939, 0.8341, 0.3404, 0.8341, 0.3404, 0.8134, 0.939, 0.8134, 0.939, 0.8134, 0.3404, 0.8134, 0.3404, 0.7926, 0.939, 0.7926, 0.939, 0.7926, 0.3404, 0.7926, 0.3404, 0.7719, 0.939, 0.7719, 0.939, 0.7719, 0.3404, 0.7719, 0.3404, 0.7512, 0.939, 0.7512, 0.939, 0.7512, 0.3404, 0.7512, 0.3404, 0.7304, 0.939, 0.7304, 0.939, 0.7304, 0.3404, 0.7304, 0.3404, 0.7097, 0.939, 0.7097, 0.939, 0.7097, 0.3404, 0.7097, 0.3404, 0.689, 0.939, 0.689, 0.939, 0.689, 0.3404, 0.689, 0.3404, 0.6682, 0.939, 0.6682, 0.939, 0.6682, 0.3404, 0.6682, 0.3404, 0.6475, 0.939, 0.6475, 0.939, 0.6475, 0.3404, 0.6475, 0.3404, 0.6268, 0.939, 0.6268, 0.939, 0.6268, 0.3404, 0.6268, 0.3404, 0.606, 0.939, 0.606, 0.939, 0.606, 0.3404, 0.606, 0.3404, 0.5853, 0.939, 0.5853, 0.939, 0.5853, 0.3404, 0.5853, 0.3404, 0.5646, 0.939, 0.5646, 0.939, 0.5646, 0.3404, 0.5646, 0.3404, 0.5438, 0.939, 0.5438, 0.939, 0.5438, 0.3404, 0.5438, 0.3404, 0.5231, 0.939, 0.5231, 0.939, 0.5231, 0.3404, 0.5231, 0.3404, 0.5024, 0.939, 0.5024, 0.939, 0.5024, 0.3404, 0.5024, 0.3404, 0.4816, 0.939, 0.4816, 0.939, 0.4816, 0.3404, 0.4816, 0.3404, 0.4609, 0.939, 0.4609, 0.939, 0.4609, 0.3404, 0.4609, 0.3404, 0.4402, 0.939, 0.4402, 0.939, 0.4402, 0.3404, 0.4402, 0.3404, 0.4194, 0.939, 0.4194, 0.939, 0.4194, 0.3404, 0.4194, 0.3404, 0.3987, 0.939, 0.3987, 0.939, 0.3987, 0.3404, 0.3987, 0.3404, 0.378, 0.939, 0.378, 0.939, 0.378, 0.3404, 0.378, 0.3404, 0.3572, 0.939, 0.3572, 0.939, 0.3572, 0.3404, 0.3572, 0.3404, 0.3365, 0.939, 0.3365, 0.939, 1.0, 0.3404, 1.0, 0.3404, 0.9792, 0.939, 0.9792, 0.939, 0.9792, 0.3404, 0.9792, 0.3404, 0.9585, 0.939, 0.9585, 0.939, 0.9585, 0.3404, 0.9585, 0.3404, 0.9378, 0.939, 0.9378, 0.939, 0.9378, 0.3404, 0.9378, 0.3404, 0.917, 0.939, 0.917, 0.939, 0.917, 0.3404, 0.917, 0.3404, 0.8963, 0.939, 0.8963, 0.939, 0.8963, 0.3404, 0.8963, 0.3404, 0.8756, 0.939, 0.8756, 0.939, 0.8548, 0.3404, 0.8548, 0.3404, 0.8341, 0.939, 0.8341, 0.939, 0.8756, 0.3404, 0.8756, 0.3404, 0.8548, 0.939, 0.8548, 0.04817, 0.2474, 0.0507, 0.2474, 0.0507, 0.2585, 0.04817, 0.2585, 0.0608, 0.2585, 0.06333, 0.2585, 0.06333, 0.2678, 0.0608, 0.2678, 0.01534, 0.2474, 0.01787, 0.2474, 0.01787, 0.2585, 0.01534, 0.2585, 0.06838, 0.2474, 0.07091, 0.2474, 0.07091, 0.2585, 0.06838, 0.2585, 0.02797, 0.2474, 0.03049, 0.2474, 0.03049, 0.2585, 0.02797, 0.2585, 0.03302, 0.2474, 0.03555, 0.2474, 0.03555, 0.2585, 0.03302, 0.2585, 0.01787, 0.2474, 0.02039, 0.2474, 0.02039, 0.2585, 0.01787, 0.2585, 0.005236, 0.2474, 0.007762, 0.2474, 0.007762, 0.2585, 0.005236, 0.2585, 0.04312, 0.2474, 0.04565, 0.2474, 0.04565, 0.2585, 0.04312, 0.2585, 0.03555, 0.2474, 0.03807, 0.2474, 0.03807, 0.2585, 0.03555, 0.2585, 0.02292, 0.2474, 0.02544, 0.2474, 0.02544, 0.2585, 0.02292, 0.2585, 0.05323, 0.2474, 0.05575, 0.2474, 0.05575, 0.2585, 0.05323, 0.2585, 0.05828, 0.2474, 0.0608, 0.2474, 0.0608, 0.2585, 0.05828, 0.2585, 0.0608, 0.2474, 0.06333, 0.2474, 0.06333, 0.2585, 0.0608, 0.2585, 0.002711, 0.2474, 0.005236, 0.2474, 0.005236, 0.2585, 0.002711, 0.2585, 0.007762, 0.2474, 0.01029, 0.2474, 0.01029, 0.2585, 0.007762, 0.2585, 0.0001849, 0.2474, 0.002711, 0.2474, 0.002711, 0.2585, 0.0001849, 0.2585, 0.06333, 0.2474, 0.06585, 0.2474, 0.06585, 0.2585, 0.06333, 0.2585, 0.02544, 0.2474, 0.02797, 0.2474, 0.02797, 0.2585, 0.02544, 0.2585, 0.06585, 0.2474, 0.06838, 0.2474, 0.06838, 0.2585, 0.06585, 0.2585, 0.07848, 0.2474, 0.08101, 0.2474, 0.08101, 0.2585, 0.07848, 0.2585, 0.07596, 0.2474, 0.07848, 0.2474, 0.07848, 0.2585, 0.07596, 0.2585, 0.03807, 0.2474, 0.0406, 0.2474, 0.0406, 0.2585, 0.03807, 0.2585, 0.01281, 0.2474, 0.01534, 0.2474, 0.01534, 0.2585, 0.01281, 0.2585, 0.0507, 0.2474, 0.05323, 0.2474, 0.05323, 0.2585, 0.0507, 0.2585, 0.07343, 0.2474, 0.07596, 0.2474, 0.07596, 0.2585, 0.07343, 0.2585, 0.01029, 0.2474, 0.01281, 0.2474, 0.01281, 0.2585, 0.01029, 0.2585, 0.04565, 0.2474, 0.04817, 0.2474, 0.04817, 0.2585, 0.04565, 0.2585, 0.02039, 0.2474, 0.02292, 0.2474, 0.02292, 0.2585, 0.02039, 0.2585, 0.07091, 0.2474, 0.07343, 0.2474, 0.07343, 0.2585, 0.07091, 0.2585, 0.05575, 0.2474, 0.05828, 0.2474, 0.05828, 0.2585, 0.05575, 0.2585, 0.03049, 0.2474, 0.03302, 0.2474, 0.03302, 0.2585, 0.03049, 0.2585, 0.0406, 0.2474, 0.04312, 0.2474, 0.04312, 0.2585, 0.0406, 0.2585, 0.0126, 0.1589, 0.01672, 0.1553, 0.02112, 0.1533, 0.02562, 0.1532, 0.03006, 0.1547, 0.03425, 0.158, 0.03805, 0.1628, 0.0413, 0.1691, 0.04388, 0.1764, 0.04569, 0.1847, 0.04667, 0.1935, 0.04676, 0.2025, 0.04598, 0.2114, 0.04434, 0.2197, 0.04192, 0.2273, 0.03881, 0.2338, 0.03512, 0.239, 0.03099, 0.2426, 0.0266, 0.2446, 0.0221, 0.2448, 0.01766, 0.2432, 0.01347, 0.2399, 0.009669, 0.2351, 0.006417, 0.2289, 0.003836, 0.2215, 0.002024, 0.2132, 0.001052, 0.2044, 0.0009553, 0.1954, 0.001739, 0.1866, 0.003373, 0.1782, 0.005795, 0.1706, 0.00891, 0.1641, 0.01281, 0.2585, 0.01534, 0.2585, 0.01534, 0.2678, 0.01281, 0.2678, 0.07343, 0.2585, 0.07596, 0.2585, 0.07596, 0.2678, 0.07343, 0.2678, 0.0001849, 0.2585, 0.002711, 0.2585, 0.002711, 0.2678, 0.0001849, 0.2678, 0.01029, 0.2585, 0.01281, 0.2585, 0.01281, 0.2678, 0.01029, 0.2678, 0.07091, 0.2585, 0.07343, 0.2585, 0.07343, 0.2678, 0.07091, 0.2678, 0.02544, 0.2585, 0.02797, 0.2585, 0.02797, 0.2678, 0.02544, 0.2678, 0.05575, 0.2585, 0.05828, 0.2585, 0.05828, 0.2678, 0.05575, 0.2678, 0.0406, 0.2585, 0.04312, 0.2585, 0.04312, 0.2678, 0.0406, 0.2678, 0.07848, 0.2585, 0.08101, 0.2585, 0.08101, 0.2678, 0.07848, 0.2678, 0.01534, 0.2585, 0.01787, 0.2585, 0.01787, 0.2678, 0.01534, 0.2678, 0.03807, 0.2585, 0.0406, 0.2585, 0.0406, 0.2678, 0.03807, 0.2678, 0.02039, 0.2585, 0.02292, 0.2585, 0.02292, 0.2678, 0.02039, 0.2678, 0.0507, 0.2585, 0.05323, 0.2585, 0.05323, 0.2678, 0.0507, 0.2678, 0.03302, 0.2585, 0.03555, 0.2585, 0.03555, 0.2678, 0.03302, 0.2678, 0.04565, 0.2585, 0.04817, 0.2585, 0.04817, 0.2678, 0.04565, 0.2678, 0.005236, 0.2585, 0.007762, 0.2585, 0.007762, 0.2678, 0.005236, 0.2678, 0.03049, 0.2585, 0.03302, 0.2585, 0.03302, 0.2678, 0.03049, 0.2678, 0.03555, 0.2585, 0.03807, 0.2585, 0.03807, 0.2678, 0.03555, 0.2678, 0.04817, 0.2585, 0.0507, 0.2585, 0.0507, 0.2678, 0.04817, 0.2678, 0.05828, 0.2585, 0.0608, 0.2585, 0.0608, 0.2678, 0.05828, 0.2678, 0.06838, 0.2585, 0.07091, 0.2585, 0.07091, 0.2678, 0.06838, 0.2678, 0.007762, 0.2585, 0.01029, 0.2585, 0.01029, 0.2678, 0.007762, 0.2678, 0.02797, 0.2585, 0.03049, 0.2585, 0.03049, 0.2678, 0.02797, 0.2678, 0.06333, 0.2585, 0.06585, 0.2585, 0.06585, 0.2678, 0.06333, 0.2678, 0.01787, 0.2585, 0.02039, 0.2585, 0.02039, 0.2678, 0.01787, 0.2678, 0.002711, 0.2585, 0.005236, 0.2585, 0.005236, 0.2678, 0.002711, 0.2678, 0.06585, 0.2585, 0.06838, 0.2585, 0.06838, 0.2678, 0.06585, 0.2678, 0.04312, 0.2585, 0.04565, 0.2585, 0.04565, 0.2678, 0.04312, 0.2678, 0.02292, 0.2585, 0.02544, 0.2585, 0.02544, 0.2678, 0.02292, 0.2678, 0.07596, 0.2585, 0.07848, 0.2585, 0.07848, 0.2678, 0.07596, 0.2678, 0.05323, 0.2585, 0.05575, 0.2585, 0.05575, 0.2678, 0.05323, 0.2678])
me_cylinder.materials.append(mat_norma)
me_cylinder.use_remesh_preserve_volume = False
me_cylinder.use_remesh_preserve_attributes = False
me_cylinder.use_mirror_vertex_groups = False
me_cylinder.update()

# ---- objects
ob_glass_nose = bpy.data.objects.new('glass nose', me_cylinder_002)
ob_sensor = bpy.data.objects.new('sensor', me_cylinder_001)
ob_box_upper_right = bpy.data.objects.new('box_upper_right', me_cube_006)
ob_box_lower_right = bpy.data.objects.new('box_lower_right', me_cube_006)
ob_box_lower_left = bpy.data.objects.new('box_lower_left', me_cube_006)
ob_box_upper_left = bpy.data.objects.new('box_upper_left', me_cube_006)
ob_rear_fin_upper_right = bpy.data.objects.new('rear_fin_upper_right', me_cube_003)
ob_rear_fin_lower_right = bpy.data.objects.new('rear_fin_lower_right', me_cube_003)
ob_rear_fin_lower_left = bpy.data.objects.new('rear_fin_lower_left', me_cube_003)
ob_rear_fin_upper_left = bpy.data.objects.new('rear_fin_upper_left', me_cube_003)
ob_fin_upper_right = bpy.data.objects.new('fin_upper_right', me_cube_001)
ob_fin_lower_left = bpy.data.objects.new('fin_lower_left', me_cube_001)
ob_fin_lower_right = bpy.data.objects.new('fin_lower_right', me_cube_001)
ob_fin_upper_left = bpy.data.objects.new('fin_upper_left', me_cube_001)
ob_front_fin_upper_right = bpy.data.objects.new('front_fin_upper_right', me_cube)
ob_front_fin_lower_right = bpy.data.objects.new('front_fin_lower_right', me_cube)
ob_front_fin_lower_left = bpy.data.objects.new('front_fin_lower_left', me_cube)
ob_front_fin_upper_left = bpy.data.objects.new('front_fin_upper_left', me_cube)
ob_empty = bpy.data.objects.new('Empty', None)
ob_main_body = bpy.data.objects.new('main_body', me_cylinder)

# ---- transforms, parenting, visibility, modifiers, constraints
ob_glass_nose.location = (-0.155, 6.777e-09, 0.0)
ob_glass_nose.rotation_euler = (-3.142, 1.571, 0.0)
ob_glass_nose.lineart.crease_threshold = 0.0
_m = ob_glass_nose.modifiers.new('Auto Smooth', 'NODES')
_m.node_group = ng_auto_smooth
_gi = [s.identifier for s in ng_auto_smooth.interface.items_tree if s.item_type == 'SOCKET' and s.in_out == 'INPUT']
_m[_gi[1]] = 0.6988  # Angle
ob_sensor.location = (0.0, 0.0, -0.1056)
ob_sensor.scale = (0.02548, 0.02548, 0.02548)
ob_sensor.lineart.crease_threshold = 0.0
ob_box_upper_right.location = (-0.7134, 0.0, 0.0)
ob_box_upper_right.rotation_euler = (5.498, -0.0, 0.0)
ob_box_upper_right.scale = (0.1271, 0.1271, 0.1271)
ob_box_upper_right.lineart.crease_threshold = 0.0
ob_box_lower_right.location = (-0.7134, 0.0, 0.0)
ob_box_lower_right.rotation_euler = (3.927, -0.0, 0.0)
ob_box_lower_right.scale = (0.1271, 0.1271, 0.1271)
ob_box_lower_right.lineart.crease_threshold = 0.0
ob_box_lower_left.location = (-0.7134, 0.0, 0.0)
ob_box_lower_left.rotation_euler = (2.356, -0.0, 0.0)
ob_box_lower_left.scale = (0.1271, 0.1271, 0.1271)
ob_box_lower_left.lineart.crease_threshold = 0.0
ob_box_upper_left.location = (-0.7134, 0.0, 0.0)
ob_box_upper_left.rotation_euler = (0.7854, -0.0, 0.0)
ob_box_upper_left.scale = (0.1271, 0.1271, 0.1271)
ob_box_upper_left.lineart.crease_threshold = 0.0
ob_rear_fin_upper_right.location = (1.365, 0.0, 0.0)
ob_rear_fin_upper_right.rotation_euler = (5.498, -0.0, 0.0)
ob_rear_fin_upper_right.scale = (0.5033, 0.008434, 0.3195)
ob_rear_fin_upper_right.lineart.crease_threshold = 0.0
ob_rear_fin_lower_right.location = (1.365, 0.0, 0.0)
ob_rear_fin_lower_right.rotation_euler = (3.927, -0.0, 0.0)
ob_rear_fin_lower_right.scale = (0.5033, 0.008434, 0.3195)
ob_rear_fin_lower_right.lineart.crease_threshold = 0.0
ob_rear_fin_lower_left.location = (1.365, 0.0, 0.0)
ob_rear_fin_lower_left.rotation_euler = (2.356, -0.0, 0.0)
ob_rear_fin_lower_left.scale = (0.5033, 0.008434, 0.3195)
ob_rear_fin_lower_left.lineart.crease_threshold = 0.0
ob_rear_fin_upper_left.location = (1.365, 0.0, 0.0)
ob_rear_fin_upper_left.rotation_euler = (0.7854, -0.0, 0.0)
ob_rear_fin_upper_left.scale = (0.5033, 0.008434, 0.3195)
ob_rear_fin_upper_left.lineart.crease_threshold = 0.0
ob_fin_upper_right.location = (-0.4289, 0.0, 0.0)
ob_fin_upper_right.rotation_euler = (5.498, -0.0, 0.0)
ob_fin_upper_right.scale = (0.1461, 0.003279, 0.1522)
ob_fin_upper_right.lineart.crease_threshold = 0.0
_m = ob_fin_upper_right.modifiers.new('Auto Smooth', 'NODES')
_m.node_group = ng_auto_smooth
_gi = [s.identifier for s in ng_auto_smooth.interface.items_tree if s.item_type == 'SOCKET' and s.in_out == 'INPUT']
_m[_gi[1]] = 1.134  # Angle
ob_fin_lower_left.location = (-0.4289, 0.0, 0.0)
ob_fin_lower_left.rotation_euler = (3.927, -0.0, 0.0)
ob_fin_lower_left.scale = (0.1461, 0.003279, 0.1522)
ob_fin_lower_left.lineart.crease_threshold = 0.0
_m = ob_fin_lower_left.modifiers.new('Auto Smooth', 'NODES')
_m.node_group = ng_auto_smooth
_gi = [s.identifier for s in ng_auto_smooth.interface.items_tree if s.item_type == 'SOCKET' and s.in_out == 'INPUT']
_m[_gi[1]] = 1.134  # Angle
ob_fin_lower_right.location = (-0.4289, 0.0, 0.0)
ob_fin_lower_right.rotation_euler = (2.356, -0.0, 0.0)
ob_fin_lower_right.scale = (0.1461, 0.003279, 0.1522)
ob_fin_lower_right.lineart.crease_threshold = 0.0
_m = ob_fin_lower_right.modifiers.new('Auto Smooth', 'NODES')
_m.node_group = ng_auto_smooth
_gi = [s.identifier for s in ng_auto_smooth.interface.items_tree if s.item_type == 'SOCKET' and s.in_out == 'INPUT']
_m[_gi[1]] = 1.134  # Angle
ob_fin_upper_left.location = (-0.4289, 0.0, 0.0)
ob_fin_upper_left.rotation_euler = (0.7854, -0.0, 0.0)
ob_fin_upper_left.scale = (0.1461, 0.003279, 0.1522)
ob_fin_upper_left.lineart.crease_threshold = 0.0
_m = ob_fin_upper_left.modifiers.new('Auto Smooth', 'NODES')
_m.node_group = ng_auto_smooth
_gi = [s.identifier for s in ng_auto_smooth.interface.items_tree if s.item_type == 'SOCKET' and s.in_out == 'INPUT']
_m[_gi[1]] = 1.134  # Angle
ob_front_fin_upper_right.location = (-1.244, 0.0, -0.0003064)
ob_front_fin_upper_right.rotation_euler = (5.498, -0.0, 0.0)
ob_front_fin_upper_right.scale = (0.2486, 0.01263, 0.2901)
ob_front_fin_upper_right.lineart.crease_threshold = 0.0
ob_front_fin_lower_right.location = (-1.244, 0.0, -0.0003064)
ob_front_fin_lower_right.rotation_euler = (3.927, -0.0, 0.0)
ob_front_fin_lower_right.scale = (0.2484, 0.01263, 0.2901)
ob_front_fin_lower_right.lineart.crease_threshold = 0.0
ob_front_fin_lower_left.location = (-1.244, 0.0, -0.0003064)
ob_front_fin_lower_left.rotation_euler = (2.356, -0.0, 0.0)
ob_front_fin_lower_left.scale = (0.2484, 0.01263, 0.2901)
ob_front_fin_lower_left.lineart.crease_threshold = 0.0
ob_front_fin_upper_left.location = (-1.244, 0.0, -0.0003064)
ob_front_fin_upper_left.rotation_euler = (0.7854, -0.0, 0.0)
ob_front_fin_upper_left.scale = (0.2484, 0.01263, 0.2901)
ob_front_fin_upper_left.lineart.crease_threshold = 0.0
ob_empty.location = (-2.852, -1.387, 3.969)
ob_empty.rotation_euler = (-1.571, 3.142, -0.0)
ob_empty.scale = (-4.741, -4.395, -4.203)
ob_empty.empty_display_type = 'IMAGE'
ob_empty.empty_image_offset = (0.0, 0.0)
ob_empty.hide_viewport = True
ob_empty.lineart.crease_threshold = 0.0
ob_main_body.location = (-0.155, 6.777e-09, 0.0)
ob_main_body.rotation_euler = (-3.142, 1.571, 0.0)
ob_main_body.lineart.crease_threshold = 0.0
_m = ob_main_body.modifiers.new('Auto Smooth', 'NODES')
_m.node_group = ng_auto_smooth
_gi = [s.identifier for s in ng_auto_smooth.interface.items_tree if s.item_type == 'SOCKET' and s.in_out == 'INPUT']
_m[_gi[1]] = 0.6988  # Angle

# ---- collection membership
col_collection_1.objects.link(ob_glass_nose)
col_collection_1.objects.link(ob_sensor)
col_collection_1.objects.link(ob_box_upper_right)
col_collection_1.objects.link(ob_box_lower_right)
col_collection_1.objects.link(ob_box_lower_left)
col_collection_1.objects.link(ob_box_upper_left)
col_collection_1.objects.link(ob_rear_fin_upper_right)
col_collection_1.objects.link(ob_rear_fin_lower_right)
col_collection_1.objects.link(ob_rear_fin_lower_left)
col_collection_1.objects.link(ob_rear_fin_upper_left)
col_collection_1.objects.link(ob_fin_upper_right)
col_collection_1.objects.link(ob_fin_lower_left)
col_collection_1.objects.link(ob_fin_lower_right)
col_collection_1.objects.link(ob_fin_upper_left)
col_collection_1.objects.link(ob_front_fin_upper_right)
col_collection_1.objects.link(ob_front_fin_lower_right)
col_collection_1.objects.link(ob_front_fin_lower_left)
col_collection_1.objects.link(ob_front_fin_upper_left)
col_collection_1.objects.link(ob_empty)
col_collection_1.objects.link(ob_main_body)

# ---- scene / render settings (as saved in the file)
scene.frame_start = 1; scene.frame_end = 250; scene.frame_set(1)
scene.render.engine = 'BLENDER_EEVEE_NEXT'
scene.render.resolution_percentage = 50
scene.render.dither_intensity = 0.0
scene.cycles.use_denoising = False
scene.cycles.samples = 10
scene.cycles.sampling_pattern = 'TABULATED_SOBOL'
scene.cycles.light_sampling_threshold = 0.0
scene.cycles.use_adaptive_sampling = False
scene.cycles.use_light_tree = False
scene.cycles.blur_glossy = 0.0
scene.cycles.pixel_filter_type = 'GAUSSIAN'
scene.cycles.sample_clamp_indirect = 0.0
scene.view_settings.view_transform = 'Standard'
bpy.context.view_layer.update()

# ---- added for rendering (the .blend has no active camera and no usable light): camera, sun
cam_auto = bpy.data.cameras.new('AutoCamera')
cam_auto.lens = 50.0
cam_auto.sensor_width = 36.0
cam_auto.clip_end = 1000.0
ob_auto_camera = bpy.data.objects.new('AutoCamera', cam_auto)
scene.collection.objects.link(ob_auto_camera)
ob_auto_camera.location = (3.71646, -4.64761, 3.09841)
ob_auto_camera.rotation_euler = (1.09748, -7.21219e-08, 0.694738)
scene.camera = ob_auto_camera
light_auto_sun = bpy.data.lights.new('AutoSun', 'SUN')
light_auto_sun.energy = 3.0
light_auto_sun.angle = 0.0523599
ob_auto_sun = bpy.data.objects.new('AutoSun', light_auto_sun)
scene.collection.objects.link(ob_auto_sun)
ob_auto_sun.rotation_euler = (0.872665, 0.174533, 0.523599)
bpy.context.view_layer.update()
